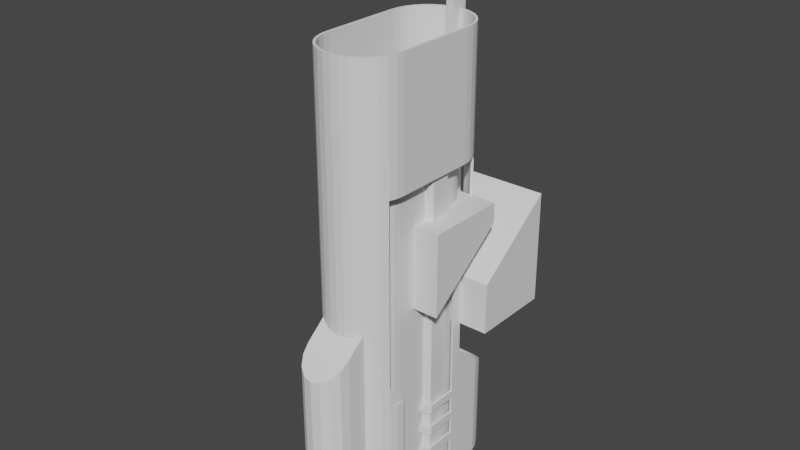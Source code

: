 # Source: Sci-fi.blend  (saved by Blender 2.91.10; exported with 4.5.12 LTS)
import bpy
from mathutils import Matrix  # noqa: F401  (used for matrix-valued properties, if any)

bpy.ops.wm.read_factory_settings(use_empty=True)
scene = bpy.context.scene
scene.name = 'Scene'

# ---- collections
col_collection = bpy.data.collections.new('Collection'); scene.collection.children.link(col_collection)

# ---- world
world_world = bpy.data.worlds.new('World'); scene.world = world_world
world_world.use_nodes = True; world_world.node_tree.nodes.clear()
_N = world_world.node_tree.nodes; _L = world_world.node_tree.links
n0 = _N.new('ShaderNodeOutputWorld'); n0.name = 'World Output'; n0.location = (300, 300)
n1 = _N.new('ShaderNodeBackground'); n1.name = 'Background'; n1.location = (10, 300)
n1.inputs[0].default_value = (0.05088, 0.05088, 0.05088, 1.0)
_L.new(n1.outputs[0], n0.inputs[0])
n0.is_active_output = True
world_world.color = (0.05088, 0.05088, 0.05088)
world_world.use_sun_shadow = False
world_world.sun_shadow_jitter_overblur = 0.0

# ---- meshes
me_circle_001 = bpy.data.meshes.new('Circle.001')
me_circle_001.from_pydata([(-0.8, 0.1478, -1.831), (-0.7391, -0.1583, -1.831), (-0.5657, -0.4178, -1.831), (-0.3061, -0.5913, -1.831), (-8.641e-08, -0.6522, -1.831), (0.3061, -0.5913, -1.831), (0.5657, -0.4178, -1.831), (0.7391, -0.1583, -1.831), (0.8, 0.1478, -1.831), (0.8, 0.875, -1.831), (-0.8, 0.875, -1.831), (0.8, 0.5, -1.831), (-0.8, 0.5, -1.831), (-0.8, 0.1478, 2.708), (-0.8, 0.5, 2.919), (-0.7391, -0.1583, 2.524), (-0.8, 0.875, 3.144), (-0.5657, -0.4178, 2.369), (0.3061, -0.5913, 2.265), (-8.641e-08, -0.6522, 2.228), (-0.3061, -0.5913, 2.265), (0.7391, -0.1583, 2.524), (0.8, 0.5, 2.919), (0.8, 0.875, 3.144), (0.5657, -0.4178, 2.369), (0.8, 0.1478, 2.708)], [], [(19, 18, 24, 21, 25, 22, 23, 16, 14, 13, 15, 17, 20), (24, 6, 7, 21), (20, 3, 4, 19), (10, 12, 14, 16), (0, 1, 15, 13), (21, 7, 8, 25), (19, 4, 5, 18), (1, 2, 17, 15), (18, 5, 6, 24), (17, 2, 3, 20), (25, 8, 11, 22), (22, 11, 9, 23), (12, 0, 13, 14), (9, 10, 16, 23)])
_uv = me_circle_001.uv_layers.new(name='UVMap')
_uv.uv.foreach_set('vector', [0.25, 0.7402, 0.2806, 0.7341, 0.3066, 0.7168, 0.3239, 0.6908, 0.33, 0.6602, 0.33, 0.625, 0.33, 0.5875, 0.17, 0.5875, 0.17, 0.625, 0.17, 0.6602, 0.1761, 0.6908, 0.1934, 0.7168, 0.2194, 0.7341, 0.0, 0.0, 0.0, 0.0, 0.0, 0.0, 0.0, 0.0, 0.0, 0.0, 0.0, 0.0, 0.0, 0.0, 0.0, 0.0, 0.0, 0.0, 0.0, 0.0, 0.0, 0.0, 0.0, 0.0, 0.0, 0.0, 0.0, 0.0, 0.0, 0.0, 0.0, 0.0, 0.0, 0.0, 0.0, 0.0, 0.0, 0.0, 0.0, 0.0, 0.0, 0.0, 0.0, 0.0, 0.0, 0.0, 0.0, 0.0, 0.0, 0.0, 0.0, 0.0, 0.0, 0.0, 0.0, 0.0, 0.0, 0.0, 0.0, 0.0, 0.0, 0.0, 0.0, 0.0, 0.0, 0.0, 0.0, 0.0, 0.0, 0.0, 0.0, 0.0, 0.0, 0.0, 0.0, 0.0, 0.0, 0.0, 0.0, 0.0, 0.0, 0.0, 0.0, 0.0, 0.0, 0.0, 0.0, 0.0, 0.0, 0.0, 0.0, 0.0, 0.0, 0.0, 0.0, 0.0, 0.0, 0.0, 0.0, 0.0, 0.0, 0.0, 0.0, 0.0])
me_circle_001.use_remesh_fix_poles = True
me_circle_001.use_remesh_preserve_attributes = False
me_circle_001.use_mirror_vertex_groups = False
me_circle_001.update()
me_cube_001 = bpy.data.meshes.new('Cube.001')
me_cube_001.from_pydata([(-1.0, -1.0, -0.25), (-1.0, -1.0, 2.5), (-1.0, 1.0, -0.25), (-1.0, 1.0, 1.0), (1.0, -1.0, -0.25), (1.0, -1.0, 2.5), (1.0, 1.0, -0.25), (1.0, 1.0, 1.0)], [], [(0, 1, 3, 2), (2, 3, 7, 6), (6, 7, 5, 4), (4, 5, 1, 0), (2, 6, 4, 0), (7, 3, 1, 5)])
_uv = me_cube_001.uv_layers.new(name='UVMap')
_uv.uv.foreach_set('vector', [0.375, 0.0, 0.625, 0.0, 0.625, 0.25, 0.375, 0.25, 0.375, 0.25, 0.625, 0.25, 0.625, 0.5, 0.375, 0.5, 0.375, 0.5, 0.625, 0.5, 0.625, 0.75, 0.375, 0.75, 0.375, 0.75, 0.625, 0.75, 0.625, 1.0, 0.375, 1.0, 0.125, 0.5, 0.375, 0.5, 0.375, 0.75, 0.125, 0.75, 0.625, 0.5, 0.875, 0.5, 0.875, 0.75, 0.625, 0.75])
me_cube_001.use_remesh_fix_poles = True
me_cube_001.use_remesh_preserve_attributes = False
me_cube_001.use_mirror_vertex_groups = False
me_cube_001.update()
me_circle_002 = bpy.data.meshes.new('Circle.002')
me_circle_002.from_pydata([(0.0, 1.5, 0.0), (3.258e-07, -3.0, 0.0), (0.1951, -2.981, 0.0), (0.3827, -2.924, 0.0), (0.5556, -2.831, 0.0), (0.7071, -2.707, 0.0), (0.8315, -2.556, 0.0), (0.9239, -2.383, 0.0), (0.9808, -2.195, 0.0), (1.0, 9.656e-07, 0.0), (0.9808, 0.6951, 0.0), (0.9239, 0.8827, 0.0), (0.8315, 1.056, 0.0), (0.7071, 1.207, 0.0), (0.5556, 1.331, 0.0), (0.3827, 1.424, 0.0), (0.1951, 1.481, 0.0), (1.0, -2.0, 0.0), (0.0, 1.0, 11.0), (3.258e-07, -3.0, 11.0), (0.1951, -2.981, 11.0), (0.3827, -2.924, 11.0), (0.5556, -2.831, 11.0), (0.7071, -2.707, 11.0), (0.8315, -2.556, 11.0), (0.9239, -2.383, 11.0), (0.9808, -2.195, 11.0), (1.0, 9.656e-07, 11.0), (0.9808, 0.1951, 11.0), (0.9239, 0.3827, 11.0), (0.8315, 0.5556, 11.0), (0.7071, 0.7071, 11.0), (0.5556, 0.8315, 11.0), (0.3827, 0.9239, 11.0), (0.1951, 0.9808, 11.0), (1.0, -2.0, 11.0), (1.0, -0.25, 0.0), (1.0, -0.5, 0.0), (1.0, -0.75, 0.0), (1.0, -1.0, 0.0), (1.0, -1.25, 0.0), (1.0, -1.5, 0.0), (1.0, -1.75, 0.0), (1.0, -0.25, 11.0), (1.0, -0.5, 11.0), (1.0, -0.75, 11.0), (1.0, -1.0, 11.0), (1.0, -1.25, 11.0), (1.0, -1.5, 11.0), (1.0, -1.75, 11.0), (0.9239, -2.383, 0.5), (0.9239, -2.383, 1.0), (0.9239, -2.383, 1.5), (0.9239, -2.383, 2.0), (0.9239, -2.383, 2.5), (0.9239, -2.383, 3.0), (0.9239, -2.383, 3.5), (0.9239, -2.383, 4.0), (0.9239, -2.383, 4.5), (0.9239, -2.383, 5.0), (0.9239, -2.383, 5.5), (0.9239, -2.383, 6.0), (0.9239, -2.383, 6.5), (0.9239, -2.383, 7.0), (0.9239, -2.383, 7.5), (0.9239, -2.383, 8.0), (0.9239, -2.383, 8.5), (0.9239, -2.383, 9.0), (0.9239, -2.383, 9.5), (0.9239, -2.383, 10.0), (0.9239, -2.383, 10.5), (0.9808, -2.195, 10.5), (0.9808, -2.195, 10.0), (0.9808, -2.195, 9.5), (0.9808, -2.195, 9.0), (0.9808, -2.195, 8.5), (0.9808, -2.195, 8.0), (0.3827, -2.924, 9.25), (0.1951, 0.9808, 9.25), (0.1951, -2.981, 9.25), (0.3827, 0.9239, 9.25), (3.258e-07, -3.0, 9.25), (0.5556, 0.8315, 9.25), (0.7071, 0.7071, 9.25), (0.0, 1.0, 9.25), (0.9808, -2.195, 3.0), (0.9808, -2.195, 2.5), (0.9808, -2.195, 2.0), (0.9808, -2.195, 1.5), (0.9808, -2.195, 1.0), (0.9808, -2.195, 0.5), (1.0, 9.656e-07, 0.5), (1.0, 9.656e-07, 0.9), (1.0, 9.656e-07, 1.1), (1.0, 9.656e-07, 1.5), (1.0, 9.656e-07, 1.7), (1.0, 9.656e-07, 2.1), (1.0, 9.656e-07, 2.3), (1.0, 9.656e-07, 8.0), (1.0, 9.656e-07, 8.5), (1.0, 9.656e-07, 9.0), (1.0, 9.656e-07, 9.5), (1.0, 9.656e-07, 10.0), (1.0, 9.656e-07, 10.5), (0.9808, 0.1951, 10.5), (0.9808, 0.1951, 10.0), (0.9808, 0.1951, 9.5), (0.9808, 0.1951, 9.0), (0.9808, 0.1951, 8.5), (0.9808, 0.1951, 8.0), (0.9808, 0.6951, 1.9), (0.9808, 0.6951, 1.7), (0.9808, 0.6951, 1.3), (0.9808, 0.6951, 1.1), (0.9808, 0.6951, 0.7), (0.9808, 0.6951, 0.5), (0.9808, 0.6951, 0.1), (0.9239, 0.3827, 10.5), (0.9239, 0.3827, 10.0), (0.9239, 0.3827, 9.5), (0.9239, 0.3827, 9.0), (0.9239, 0.3827, 8.5), (0.9239, 0.3827, 8.0), (0.9239, 0.8827, 1.9), (0.9239, 0.8827, 1.7), (0.9239, 0.8827, 1.3), (0.9239, 0.8827, 1.1), (0.9239, 0.8827, 0.7), (0.9239, 0.8827, 0.5), (0.9239, 0.8827, 0.1), (0.8315, 0.5556, 10.5), (0.8315, 0.5556, 10.0), (0.8315, 0.5556, 9.5), (0.8315, 0.5556, 9.0), (0.8315, 0.5556, 8.5), (0.8315, 0.5556, 8.0), (0.8315, 0.5556, 7.9), (0.8315, 1.056, 1.9), (0.8315, 1.056, 1.7), (0.8315, 1.056, 1.3), (0.8315, 1.056, 1.1), (0.8315, 1.056, 0.7), (0.8315, 1.056, 0.5), (0.8315, 1.056, 0.1), (0.0, 1.5, 0.1), (0.0, 1.5, 0.5), (0.0, 1.5, 0.7), (0.0, 1.5, 1.1), (0.0, 1.5, 1.3), (0.0, 1.5, 1.7), (0.0, 1.5, 1.9), (0.0, 1.0, 8.0), (0.0, 1.0, 8.5), (0.0, 1.0, 9.0), (0.0, 1.0, 9.5), (0.0, 1.0, 10.0), (0.0, 1.0, 10.5), (0.7071, 0.7071, 10.5), (0.7071, 0.7071, 10.0), (0.7071, 0.7071, 9.5), (0.7071, 0.7071, 9.0), (0.7071, 0.7071, 8.5), (0.7071, 0.7071, 8.0), (0.7071, 0.7071, 7.9), (0.7071, 1.207, 1.9), (0.7071, 1.207, 1.7), (0.7071, 1.207, 1.3), (0.7071, 1.207, 1.1), (0.7071, 1.207, 0.7), (0.7071, 1.207, 0.5), (0.7071, 1.207, 0.1), (0.5556, 0.8315, 10.5), (0.5556, 0.8315, 10.0), (0.5556, 0.8315, 9.5), (0.5556, 0.8315, 9.0), (0.5556, 0.8315, 8.5), (0.5556, 0.8315, 8.0), (0.5556, 0.8315, 7.9), (0.5556, 1.331, 1.9), (0.5556, 1.331, 1.7), (0.5556, 1.331, 1.3), (0.5556, 1.331, 1.1), (0.5556, 1.331, 0.7), (0.5556, 1.331, 0.5), (0.5556, 1.331, 0.1), (3.258e-07, -3.0, 10.5), (3.258e-07, -3.0, 10.0), (3.258e-07, -3.0, 9.5), (3.258e-07, -3.0, 9.0), (3.258e-07, -3.0, 8.5), (3.258e-07, -3.0, 8.0), (3.258e-07, -3.0, 7.5), (3.258e-07, -3.0, 7.0), (3.258e-07, -3.0, 6.5), (3.258e-07, -3.0, 6.0), (3.258e-07, -3.0, 5.5), (3.258e-07, -3.0, 5.0), (3.258e-07, -3.0, 4.5), (3.258e-07, -3.0, 4.0), (3.258e-07, -3.0, 3.5), (3.258e-07, -3.0, 3.0), (3.258e-07, -3.0, 2.5), (3.258e-07, -3.0, 2.0), (3.258e-07, -3.0, 1.5), (3.258e-07, -3.0, 1.0), (3.258e-07, -3.0, 0.5), (0.3827, 0.9239, 10.5), (0.3827, 0.9239, 10.0), (0.3827, 0.9239, 9.5), (0.3827, 0.9239, 9.0), (0.3827, 0.9239, 8.5), (0.3827, 0.9239, 8.0), (0.3827, 0.9239, 7.9), (0.3827, 1.424, 1.9), (0.3827, 1.424, 1.7), (0.3827, 1.424, 1.3), (0.3827, 1.424, 1.1), (0.3827, 1.424, 0.7), (0.3827, 1.424, 0.5), (0.3827, 1.424, 0.1), (0.1951, -2.981, 10.5), (0.1951, -2.981, 10.0), (0.1951, -2.981, 9.5), (0.1951, -2.981, 9.0), (0.1951, -2.981, 8.5), (0.1951, -2.981, 8.0), (0.1951, -2.981, 7.5), (0.1951, -2.981, 7.0), (0.1951, -2.981, 6.5), (0.1951, -2.981, 6.0), (0.1951, -2.981, 5.5), (0.1951, -2.981, 5.0), (0.1951, -2.981, 4.5), (0.1951, -2.981, 4.0), (0.1951, -2.981, 3.5), (0.1951, -2.981, 3.0), (0.1951, -2.981, 2.5), (0.1951, -2.981, 2.0), (0.1951, -2.981, 1.5), (0.1951, -2.981, 1.0), (0.1951, -2.981, 0.5), (0.1951, 0.9808, 10.5), (0.1951, 0.9808, 10.0), (0.1951, 0.9808, 9.5), (0.1951, 0.9808, 9.0), (0.1951, 0.9808, 8.5), (0.1951, 0.9808, 8.0), (0.1951, 1.481, 1.9), (0.1951, 1.481, 1.7), (0.1951, 1.481, 1.3), (0.1951, 1.481, 1.1), (0.1951, 1.481, 0.7), (0.1951, 1.481, 0.5), (0.1951, 1.481, 0.1), (0.3827, -2.924, 10.5), (0.3827, -2.924, 10.0), (0.3827, -2.924, 9.5), (0.3827, -2.924, 9.0), (0.3827, -2.924, 8.5), (0.3827, -2.924, 8.0), (0.3827, -2.924, 7.5), (0.3827, -2.924, 7.0), (0.3827, -2.924, 6.5), (0.3827, -2.924, 6.0), (0.3827, -2.924, 5.5), (0.3827, -2.924, 5.0), (0.3827, -2.924, 4.5), (0.3827, -2.924, 4.0), (0.3827, -2.924, 3.5), (0.3827, -2.924, 3.0), (0.3827, -2.924, 2.5), (0.3827, -2.924, 2.0), (0.3827, -2.924, 1.5), (0.3827, -2.924, 1.0), (0.3827, -2.924, 0.5), (0.5556, -2.831, 10.5), (0.5556, -2.831, 10.0), (0.5556, -2.831, 9.5), (0.5556, -2.831, 9.0), (0.5556, -2.831, 8.5), (0.5556, -2.831, 8.0), (0.5556, -2.831, 7.5), (0.5556, -2.831, 7.0), (0.5556, -2.831, 6.5), (0.5556, -2.831, 6.0), (0.5556, -2.831, 5.5), (0.5556, -2.831, 5.0), (0.5556, -2.831, 4.5), (0.5556, -2.831, 4.0), (0.5556, -2.831, 3.5), (0.5556, -2.831, 3.0), (0.5556, -2.831, 2.5), (0.5556, -2.831, 2.0), (0.5556, -2.831, 1.5), (0.5556, -2.831, 1.0), (0.5556, -2.831, 0.5), (0.7071, -2.707, 10.5), (0.7071, -2.707, 10.0), (0.7071, -2.707, 9.5), (0.7071, -2.707, 9.0), (0.7071, -2.707, 8.5), (0.7071, -2.707, 8.0), (0.7071, -2.707, 7.5), (0.7071, -2.707, 7.0), (0.7071, -2.707, 6.5), (0.7071, -2.707, 6.0), (0.7071, -2.707, 5.5), (0.7071, -2.707, 5.0), (0.7071, -2.707, 4.5), (0.7071, -2.707, 4.0), (0.7071, -2.707, 3.5), (0.7071, -2.707, 3.0), (0.7071, -2.707, 2.5), (0.7071, -2.707, 2.0), (0.7071, -2.707, 1.5), (0.7071, -2.707, 1.0), (0.7071, -2.707, 0.5), (1.0, -2.0, 0.5), (1.0, -2.0, 1.0), (1.0, -2.0, 1.5), (1.0, -2.0, 2.0), (1.0, -2.0, 2.5), (1.0, -2.0, 3.0), (0.8315, 0.5556, 9.25), (0.9239, 0.3827, 9.25), (0.9808, 0.1951, 9.25), (1.0, 9.656e-07, 9.25), (0.9808, -2.195, 9.25), (0.9239, -2.383, 9.25), (1.0, -1.75, 8.75), (1.0, -1.5, 8.75), (1.0, -2.0, 8.0), (1.0, -2.0, 8.5), (1.0, -2.0, 9.0), (1.0, -2.0, 9.5), (1.0, -2.0, 10.0), (1.0, -2.0, 10.5), (0.8315, -2.556, 10.5), (0.8315, -2.556, 10.0), (0.8315, -2.556, 9.5), (0.8315, -2.556, 9.0), (0.8315, -2.556, 8.5), (0.8315, -2.556, 8.0), (0.8315, -2.556, 7.5), (0.8315, -2.556, 7.0), (0.8315, -2.556, 6.5), (0.8315, -2.556, 6.0), (0.8315, -2.556, 5.5), (0.8315, -2.556, 5.0), (0.8315, -2.556, 4.5), (0.8315, -2.556, 4.0), (0.8315, -2.556, 3.5), (0.8315, -2.556, 3.0), (0.8315, -2.556, 2.5), (0.8315, -2.556, 2.0), (0.8315, -2.556, 1.5), (0.8315, -2.556, 1.0), (0.8315, -2.556, 0.5), (1.0, -0.25, 0.5), (1.0, -0.25, 0.9), (1.0, -0.25, 1.1), (1.0, -0.25, 1.5), (1.0, -0.25, 1.7), (1.0, -0.25, 2.1), (1.0, -0.25, 2.3), (1.0, -0.25, 4.0), (1.0, -0.25, 4.5), (1.0, -0.25, 5.0), (1.0, -0.25, 8.0), (1.0, -0.25, 8.5), (1.0, -0.25, 9.0), (1.0, -0.25, 9.5), (1.0, -0.25, 10.0), (1.0, -0.25, 10.5), (1.0, -0.5, 0.5), (1.0, -1.25, 8.75), (1.0, -1.0, 8.75), (1.0, -0.75, 8.75), (1.0, -0.5, 8.75), (1.0, -0.25, 8.75), (0.8315, -2.556, 8.75), (1.0, -2.0, 8.75), (0.7071, -2.707, 8.75), (1.0, -0.5, 8.0), (1.0, -0.5, 8.5), (1.0, -0.5, 9.0), (1.0, -0.5, 9.5), (1.0, -0.5, 10.0), (1.0, -0.5, 10.5), (1.0, -0.75, 0.5), (0.5556, -2.831, 8.75), (0.3827, -2.924, 8.75), (0.1951, 0.9808, 8.75), (0.1951, -2.981, 8.75), (0.3827, 0.9239, 8.75), (3.258e-07, -3.0, 8.75), (0.5556, 0.8315, 8.75), (0.7071, 0.7071, 8.75), (1.0, -0.75, 8.0), (1.0, -0.75, 8.5), (1.0, -0.75, 9.0), (1.0, -0.75, 9.5), (1.0, -0.75, 10.0), (1.0, -0.75, 10.5), (1.0, -1.0, 0.5), (1.0, -1.0, 2.3), (1.0, -1.0, 2.1), (1.0, -1.0, 1.7), (1.0, -1.0, 1.5), (1.0, -1.0, 1.1), (1.0, -1.0, 0.9), (0.0, 1.0, 8.75), (0.8315, 0.5556, 8.75), (0.9239, 0.3827, 8.75), (0.9808, 0.1951, 8.75), (1.0, 9.656e-07, 8.75), (0.9808, -2.195, 8.75), (0.9239, -2.383, 8.75), (1.0, -1.75, 8.25), (1.0, -1.0, 8.0), (1.0, -1.0, 8.5), (1.0, -1.0, 9.0), (1.0, -1.0, 9.5), (1.0, -1.0, 10.0), (1.0, -1.0, 10.5), (1.0, -1.25, 0.5), (1.0, -1.5, 8.25), (1.0, -1.25, 8.25), (1.0, -1.0, 8.25), (1.0, -0.75, 8.25), (1.0, -0.5, 8.25), (1.0, -0.25, 8.25), (0.8315, -2.556, 8.25), (1.0, -2.0, 8.25), (1.0, -1.25, 8.0), (1.0, -1.25, 8.5), (1.0, -1.25, 9.0), (1.0, -1.25, 9.5), (1.0, -1.25, 10.0), (1.0, -1.25, 10.5), (1.0, -1.5, 0.5), (0.7071, -2.707, 8.25), (0.5556, -2.831, 8.25), (0.3827, -2.924, 8.25), (0.1951, 0.9808, 8.25), (0.1951, -2.981, 8.25), (0.3827, 0.9239, 8.25), (3.258e-07, -3.0, 8.25), (0.5556, 0.8315, 8.25), (1.0, -1.5, 8.0), (1.0, -1.5, 8.5), (1.0, -1.5, 9.0), (1.0, -1.5, 9.5), (1.0, -1.5, 10.0), (1.0, -1.5, 10.5), (1.0, -1.75, 0.5), (0.7071, 0.7071, 8.25), (0.0, 1.0, 8.25), (0.8315, 0.5556, 8.25), (0.9239, 0.3827, 8.25), (0.9808, 0.1951, 8.25), (1.0, 9.656e-07, 8.25), (0.9808, -2.195, 8.25), (0.9239, -2.383, 8.25), (1.0, -1.75, 8.0), (1.0, -1.75, 8.5), (1.0, -1.75, 9.0), (1.0, -1.75, 9.5), (1.0, -1.75, 10.0), (1.0, -1.75, 10.5), (0.5556, -2.831, 9.25), (0.7071, -2.707, 9.25), (1.0, -2.0, 9.25), (0.8315, -2.556, 9.25), (1.0, -0.25, 9.25), (1.0, -0.5, 9.25), (1.0, -0.75, 9.25), (1.0, -1.0, 9.25), (1.0, -1.25, 9.25), (1.0, -1.5, 9.25), (1.0, -1.75, 9.25), (0.9239, -2.383, 9.75), (0.9808, -2.195, 9.75), (1.0, 9.656e-07, 9.75), (0.9808, 0.1951, 9.75), (0.9239, 0.3827, 9.75), (0.8315, 0.5556, 9.75), (0.0, 1.0, 9.75), (0.7071, 0.7071, 9.75), (0.5556, 0.8315, 9.75), (3.258e-07, -3.0, 9.75), (0.3827, 0.9239, 9.75), (0.1951, -2.981, 9.75), (0.1951, 0.9808, 9.75), (0.3827, -2.924, 9.75), (0.5556, -2.831, 9.75), (0.7071, -2.707, 9.75), (1.0, -2.0, 9.75), (0.8315, -2.556, 9.75), (1.0, -0.25, 9.75), (1.0, -0.5, 9.75), (1.0, -0.75, 9.75), (1.0, -1.0, 9.75), (1.0, -1.25, 9.75), (1.0, -1.5, 9.75), (1.0, -1.75, 9.75), (0.9239, -2.383, 10.25), (0.9808, -2.195, 10.25), (1.0, 9.656e-07, 10.25), (0.9808, 0.1951, 10.25), (0.9239, 0.3827, 10.25), (0.8315, 0.5556, 10.25), (0.0, 1.0, 10.25), (0.7071, 0.7071, 10.25), (0.5556, 0.8315, 10.25), (3.258e-07, -3.0, 10.25), (0.3827, 0.9239, 10.25), (0.1951, -2.981, 10.25), (0.1951, 0.9808, 10.25), (0.3827, -2.924, 10.25), (0.5556, -2.831, 10.25), (0.7071, -2.707, 10.25), (1.0, -2.0, 10.25), (0.8315, -2.556, 10.25), (1.0, -0.25, 10.25), (1.0, -0.5, 10.25), (1.0, -0.75, 10.25), (1.0, -1.0, 10.25), (1.0, -1.25, 10.25), (1.0, -1.5, 10.25), (1.0, -1.75, 10.25), (0.9239, -2.383, 10.75), (1.0, 9.656e-07, 10.75), (0.0, 1.0, 10.75), (1.0, -2.0, 10.75), (1.0, -0.25, 10.75), (1.0, -0.5, 10.75), (1.0, -0.75, 10.75), (1.0, -1.0, 10.75), (1.0, -1.25, 10.75), (1.0, -1.5, 10.75), (1.0, -1.75, 10.75), (0.9808, -2.195, 10.75), (0.9808, 0.1951, 10.75), (0.9239, 0.3827, 10.75), (0.8315, 0.5556, 10.75), (0.7071, 0.7071, 10.75), (0.5556, 0.8315, 10.75), (3.258e-07, -3.0, 10.75), (0.3827, 0.9239, 10.75), (0.1951, -2.981, 10.75), (0.1951, 0.9808, 10.75), (0.3827, -2.924, 10.75), (0.5556, -2.831, 10.75), (0.7071, -2.707, 10.75), (0.8315, -2.556, 10.75), (1.0, 9.656e-07, 3.0), (0.9808, 0.6951, 2.6), (0.9239, 0.8827, 2.6), (1.0, -0.25, 3.0), (1.0, -0.25, 3.5), (0.9808, 0.6951, 2.1), (0.9239, 0.8827, 2.1), (0.8315, 1.056, 2.1), (0.7071, 1.207, 2.1), (0.5556, 1.331, 2.1), (0.3827, 1.424, 2.1), (0.1951, 1.481, 2.1), (1.0, 9.656e-07, 2.5), (0.0, 1.5, 2.1), (1.0, -0.25, 2.5), (0.9239, 0.8827, 2.613), (1.0, 0.0, 3.5), (0.9808, 0.6951, 2.754), (0.9146, 0.9, 2.6), (1.0, 0.0, 4.0), (1.0, 0.0, 4.5), (1.0, 0.0, 5.0), (0.8315, 1.056, 2.483), (0.7071, 1.207, 2.37), (1.0, 9.656e-07, 3.3), (0.5556, 1.331, 2.276), (0.3827, 1.424, 2.207), (0.1951, 1.481, 2.164), (0.0, 1.5, 2.15), (1.0, 9.656e-07, 5.3), (0.3827, 0.9239, 5.993), (0.5556, 0.8315, 5.924), (0.7071, 0.7071, 5.83), (0.9239, 0.3827, 5.587), (0.8315, 0.5556, 5.717), (0.9808, 0.1951, 5.446), (0.9239, 0.3827, 6.337), (0.8315, 0.5556, 6.467), (0.9808, 0.1951, 6.196), (1.0, -0.25, 5.863), (1.0, 9.656e-07, 6.05), (0.8315, 0.5556, 7.0), (1.0, -0.25, 3.3), (0.75, -1.1, 2.3), (0.75, -1.1, 2.1), (0.9, -1.1, 2.3), (0.9, -1.1, 2.1), (0.75, -1.1, 1.7), (0.75, -1.1, 1.5), (0.75, -1.1, 1.1), (0.75, -1.1, 0.9), (0.9, -1.1, 1.1), (0.9, -1.1, 0.9), (0.9, -1.1, 1.7), (0.9, -1.1, 1.5)], [], [(542, 531, 25, 26), (543, 532, 27, 28), (544, 543, 28, 29), (545, 544, 29, 30), (546, 545, 30, 31), (547, 546, 31, 32), (549, 547, 32, 33), (550, 548, 19, 20), (551, 549, 33, 34), (552, 550, 20, 21), (533, 551, 34, 18), (553, 552, 21, 22), (554, 553, 22, 23), (541, 534, 35, 49), (555, 554, 23, 24), (531, 555, 24, 25), (542, 26, 35, 534), (532, 535, 43, 27), (535, 536, 44, 43), (536, 537, 45, 44), (537, 538, 46, 45), (538, 539, 47, 46), (539, 540, 48, 47), (540, 541, 49, 48), (41, 42, 455, 440), (318, 440, 455, 317), (55, 56, 322, 85), (451, 466, 480, 479), (436, 451, 479, 478), (421, 436, 478, 477), (400, 421, 477, 476), (385, 400, 476, 475), (370, 385, 475, 474), (100, 370, 474, 326), (74, 327, 472, 333), (426, 418, 465, 450), (330, 329, 466, 451), (479, 480, 467, 452), (504, 505, 468, 453), (529, 530, 469, 454), (40, 41, 440, 425), (67, 340, 473, 328), (340, 299, 471, 473), (466, 333, 472, 480), (299, 278, 470, 471), (278, 257, 77, 470), (153, 244, 78, 84), (257, 223, 79, 77), (244, 209, 80, 78), (427, 426, 450, 435), (375, 330, 451, 436), (478, 479, 452, 437), (503, 504, 453, 438), (528, 529, 454, 439), (39, 40, 425, 404), (223, 188, 81, 79), (209, 174, 82, 80), (174, 160, 83, 82), (160, 133, 323, 83), (133, 120, 324, 323), (120, 107, 325, 324), (107, 100, 326, 325), (74, 67, 328, 327), (428, 427, 435, 420), (376, 375, 436, 421), (477, 478, 437, 422), (502, 503, 438, 423), (527, 528, 439, 424), (38, 39, 404, 389), (360, 359, 410, 409), (362, 361, 408, 407), (364, 363, 406, 405), (450, 465, 329, 330), (435, 450, 330, 375), (420, 435, 375, 376), (399, 420, 376, 377), (384, 399, 377, 378), (369, 384, 378, 379), (99, 369, 379, 415), (75, 416, 381, 332), (429, 428, 420, 399), (377, 376, 421, 400), (476, 477, 422, 401), (501, 502, 423, 402), (526, 527, 424, 403), (37, 38, 389, 374), (66, 341, 380, 417), (341, 300, 382, 380), (465, 332, 381, 329), (300, 279, 390, 382), (279, 258, 391, 390), (152, 245, 392, 411), (258, 224, 393, 391), (245, 210, 394, 392), (430, 429, 399, 384), (378, 377, 400, 385), (475, 476, 401, 386), (500, 501, 402, 387), (525, 526, 403, 388), (36, 37, 374, 358), (224, 189, 395, 393), (210, 175, 396, 394), (175, 161, 397, 396), (161, 134, 412, 397), (134, 121, 413, 412), (121, 108, 414, 413), (108, 99, 415, 414), (75, 66, 417, 416), (431, 430, 384, 369), (379, 378, 385, 370), (474, 475, 386, 371), (499, 500, 387, 372), (524, 525, 388, 373), (9, 36, 358, 91), (91, 358, 359, 92), (92, 359, 360, 93), (93, 360, 361, 94), (94, 361, 362, 95), (95, 362, 363, 96), (96, 363, 364, 97), (461, 431, 369, 99), (415, 379, 370, 100), (326, 474, 371, 101), (483, 499, 372, 102), (508, 524, 373, 103), (8, 90, 317, 17), (90, 89, 318, 317), (89, 88, 319, 318), (88, 87, 320, 319), (87, 86, 321, 320), (86, 85, 322, 321), (449, 464, 418, 426), (434, 449, 426, 427), (419, 434, 427, 428), (398, 419, 428, 429), (383, 398, 429, 430), (368, 383, 430, 431), (98, 368, 431, 461), (76, 462, 433, 331), (462, 75, 332, 433), (416, 74, 333, 381), (327, 73, 334, 472), (482, 72, 335, 497), (507, 71, 336, 522), (7, 6, 357, 50), (50, 357, 356, 51), (51, 356, 355, 52), (52, 355, 354, 53), (53, 354, 353, 54), (54, 353, 352, 55), (55, 352, 351, 56), (56, 351, 350, 57), (57, 350, 349, 58), (58, 349, 348, 59), (59, 348, 347, 60), (60, 347, 346, 61), (61, 346, 345, 62), (62, 345, 344, 63), (63, 344, 343, 64), (64, 343, 342, 65), (463, 432, 341, 66), (417, 380, 340, 67), (328, 473, 339, 68), (481, 498, 338, 69), (506, 523, 337, 70), (6, 5, 316, 357), (357, 316, 315, 356), (356, 315, 314, 355), (355, 314, 313, 354), (354, 313, 312, 353), (353, 312, 311, 352), (352, 311, 310, 351), (351, 310, 309, 350), (350, 309, 308, 349), (349, 308, 307, 348), (348, 307, 306, 347), (347, 306, 305, 346), (346, 305, 304, 345), (345, 304, 303, 344), (344, 303, 302, 343), (343, 302, 301, 342), (432, 441, 300, 341), (380, 382, 299, 340), (473, 471, 298, 339), (498, 496, 297, 338), (523, 521, 296, 337), (42, 17, 317, 455), (65, 342, 432, 463), (342, 301, 441, 432), (464, 331, 433, 418), (301, 280, 442, 441), (280, 259, 443, 442), (151, 246, 444, 457), (259, 225, 445, 443), (246, 211, 446, 444), (418, 433, 332, 465), (329, 381, 333, 466), (480, 472, 334, 467), (505, 497, 335, 468), (530, 522, 336, 469), (5, 4, 295, 316), (316, 295, 294, 315), (315, 294, 293, 314), (314, 293, 292, 313), (313, 292, 291, 312), (312, 291, 290, 311), (311, 290, 289, 310), (310, 289, 288, 309), (309, 288, 287, 308), (308, 287, 286, 307), (307, 286, 285, 306), (306, 285, 284, 305), (305, 284, 283, 304), (304, 283, 282, 303), (303, 282, 281, 302), (302, 281, 280, 301), (441, 442, 279, 300), (382, 390, 278, 299), (471, 470, 277, 298), (496, 495, 276, 297), (521, 520, 275, 296), (4, 3, 274, 295), (295, 274, 273, 294), (294, 273, 272, 293), (293, 272, 271, 292), (292, 271, 270, 291), (291, 270, 269, 290), (290, 269, 268, 289), (289, 268, 267, 288), (288, 267, 266, 287), (287, 266, 265, 286), (286, 265, 264, 285), (285, 264, 263, 284), (284, 263, 262, 283), (283, 262, 261, 282), (282, 261, 260, 281), (281, 260, 259, 280), (442, 443, 258, 279), (390, 391, 257, 278), (470, 77, 256, 277), (495, 494, 255, 276), (520, 519, 254, 275), (0, 16, 253, 144), (144, 253, 252, 145), (145, 252, 251, 146), (146, 251, 250, 147), (147, 250, 249, 148), (148, 249, 248, 149), (149, 248, 247, 150), (457, 444, 245, 152), (411, 392, 244, 153), (84, 78, 243, 154), (487, 493, 242, 155), (512, 518, 241, 156), (3, 2, 240, 274), (274, 240, 239, 273), (273, 239, 238, 272), (272, 238, 237, 271), (271, 237, 236, 270), (270, 236, 235, 269), (269, 235, 234, 268), (268, 234, 233, 267), (267, 233, 232, 266), (266, 232, 231, 265), (265, 231, 230, 264), (264, 230, 229, 263), (263, 229, 228, 262), (262, 228, 227, 261), (261, 227, 226, 260), (260, 226, 225, 259), (443, 445, 224, 258), (391, 393, 223, 257), (77, 79, 222, 256), (494, 492, 221, 255), (519, 517, 220, 254), (16, 15, 219, 253), (253, 219, 218, 252), (252, 218, 217, 251), (251, 217, 216, 250), (250, 216, 215, 249), (249, 215, 214, 248), (248, 214, 213, 247), (444, 446, 210, 245), (392, 394, 209, 244), (78, 80, 208, 243), (493, 491, 207, 242), (518, 516, 206, 241), (2, 1, 205, 240), (240, 205, 204, 239), (239, 204, 203, 238), (238, 203, 202, 237), (237, 202, 201, 236), (236, 201, 200, 235), (235, 200, 199, 234), (234, 199, 198, 233), (233, 198, 197, 232), (232, 197, 196, 231), (231, 196, 195, 230), (230, 195, 194, 229), (229, 194, 193, 228), (228, 193, 192, 227), (227, 192, 191, 226), (226, 191, 190, 225), (445, 447, 189, 224), (393, 395, 188, 223), (79, 81, 187, 222), (492, 490, 186, 221), (517, 515, 185, 220), (15, 14, 184, 219), (219, 184, 183, 218), (218, 183, 182, 217), (217, 182, 181, 216), (216, 181, 180, 215), (215, 180, 179, 214), (214, 179, 178, 213), (446, 448, 175, 210), (394, 396, 174, 209), (80, 82, 173, 208), (491, 489, 172, 207), (516, 514, 171, 206), (14, 13, 170, 184), (184, 170, 169, 183), (183, 169, 168, 182), (182, 168, 167, 181), (181, 167, 166, 180), (180, 166, 165, 179), (179, 165, 164, 178), (448, 456, 161, 175), (396, 397, 160, 174), (82, 83, 159, 173), (489, 488, 158, 172), (514, 513, 157, 171), (13, 12, 143, 170), (170, 143, 142, 169), (169, 142, 141, 168), (168, 141, 140, 167), (167, 140, 139, 166), (166, 139, 138, 165), (165, 138, 137, 164), (456, 458, 134, 161), (397, 412, 133, 160), (83, 323, 132, 159), (488, 486, 131, 158), (513, 511, 130, 157), (12, 11, 129, 143), (143, 129, 128, 142), (142, 128, 127, 141), (141, 127, 126, 140), (140, 126, 125, 139), (139, 125, 124, 138), (138, 124, 123, 137), (458, 459, 121, 134), (412, 413, 120, 133), (323, 324, 119, 132), (486, 485, 118, 131), (511, 510, 117, 130), (11, 10, 116, 129), (129, 116, 115, 128), (128, 115, 114, 127), (127, 114, 113, 126), (126, 113, 112, 125), (125, 112, 111, 124), (124, 111, 110, 123), (459, 460, 108, 121), (413, 414, 107, 120), (324, 325, 106, 119), (485, 484, 105, 118), (510, 509, 104, 117), (10, 9, 91, 116), (116, 91, 92, 115), (115, 92, 93, 114), (114, 93, 94, 113), (113, 94, 95, 112), (112, 95, 96, 111), (111, 96, 97, 110), (460, 461, 99, 108), (414, 415, 100, 107), (325, 326, 101, 106), (484, 483, 102, 105), (509, 508, 103, 104), (8, 7, 50, 90), (90, 50, 51, 89), (89, 51, 52, 88), (88, 52, 53, 87), (87, 53, 54, 86), (86, 54, 55, 85), (225, 190, 447, 445), (211, 176, 448, 446), (176, 162, 456, 448), (162, 135, 458, 456), (135, 122, 459, 458), (122, 109, 460, 459), (109, 98, 461, 460), (76, 65, 463, 462), (462, 463, 66, 75), (416, 417, 67, 74), (327, 328, 68, 73), (482, 481, 69, 72), (507, 506, 70, 71), (73, 68, 481, 482), (106, 101, 483, 484), (119, 106, 484, 485), (132, 119, 485, 486), (159, 132, 486, 488), (173, 159, 488, 489), (208, 173, 489, 491), (222, 187, 490, 492), (243, 208, 491, 493), (256, 222, 492, 494), (154, 243, 493, 487), (277, 256, 494, 495), (298, 277, 495, 496), (467, 334, 497, 505), (339, 298, 496, 498), (68, 339, 498, 481), (73, 482, 497, 334), (101, 371, 499, 483), (371, 386, 500, 499), (386, 401, 501, 500), (401, 422, 502, 501), (422, 437, 503, 502), (437, 452, 504, 503), (452, 467, 505, 504), (72, 69, 506, 507), (105, 102, 508, 509), (118, 105, 509, 510), (131, 118, 510, 511), (158, 131, 511, 513), (172, 158, 513, 514), (207, 172, 514, 516), (221, 186, 515, 517), (242, 207, 516, 518), (255, 221, 517, 519), (155, 242, 518, 512), (276, 255, 519, 520), (297, 276, 520, 521), (468, 335, 522, 530), (338, 297, 521, 523), (69, 338, 523, 506), (72, 507, 522, 335), (102, 372, 524, 508), (372, 387, 525, 524), (387, 402, 526, 525), (402, 423, 527, 526), (423, 438, 528, 527), (438, 453, 529, 528), (453, 468, 530, 529), (454, 469, 541, 540), (439, 454, 540, 539), (424, 439, 539, 538), (403, 424, 538, 537), (388, 403, 537, 536), (373, 388, 536, 535), (103, 373, 535, 532), (71, 542, 534, 336), (70, 337, 555, 531), (337, 296, 554, 555), (469, 336, 534, 541), (296, 275, 553, 554), (275, 254, 552, 553), (156, 241, 551, 533), (254, 220, 550, 552), (241, 206, 549, 551), (220, 185, 548, 550), (206, 171, 547, 549), (171, 157, 546, 547), (157, 130, 545, 546), (130, 117, 544, 545), (117, 104, 543, 544), (104, 103, 532, 543), (71, 70, 531, 542), (561, 568, 556, 557), (562, 561, 557, 558), (568, 570, 559, 556), (97, 364, 570, 568), (150, 247, 567, 569), (247, 213, 566, 567), (213, 178, 565, 566), (178, 164, 564, 565), (164, 137, 563, 564), (137, 123, 562, 563), (123, 110, 561, 562), (110, 97, 568, 561), (560, 365, 575, 572), (365, 366, 576, 575), (366, 367, 577, 576), (563, 562, 558, 574, 578), (564, 563, 578, 579), (581, 565, 564, 579), (582, 566, 565, 581), (583, 567, 566, 582), (598, 580, 556, 559), (569, 567, 583, 584), (557, 556, 580, 573), (558, 557, 573, 571), (574, 558, 571), (587, 177, 212, 586), (588, 163, 177, 587), (367, 595, 596, 585, 577), (136, 163, 588, 590, 593, 597), (590, 589, 592, 593), (589, 591, 594, 592), (591, 585, 596, 594), (598, 560, 572, 580), (601, 602, 600, 599), (405, 406, 602, 601), (607, 608, 606, 605), (609, 610, 604, 603), (409, 410, 608, 607), (407, 408, 610, 609)])
_uv = me_circle_002.uv_layers.new(name='UVMap')
_uv.uv.foreach_set('vector', [0.0, 0.0, 0.0, 0.0, 0.0, 0.0, 0.0, 0.0, 0.0, 0.0, 0.0, 0.0, 0.0, 0.0, 0.0, 0.0, 0.0, 0.0, 0.0, 0.0, 0.0, 0.0, 0.0, 0.0, 0.0, 0.0, 0.0, 0.0, 0.0, 0.0, 0.0, 0.0, 0.0, 0.0, 0.0, 0.0, 0.0, 0.0, 0.0, 0.0, 0.0, 0.0, 0.0, 0.0, 0.0, 0.0, 0.0, 0.0, 0.0, 0.0, 0.0, 0.0, 0.0, 0.0, 0.0, 0.0, 0.0, 0.0, 0.0, 0.0, 0.0, 0.0, 0.0, 0.0, 0.0, 0.0, 0.0, 0.0, 0.0, 0.0, 0.0, 0.0, 0.0, 0.0, 0.0, 0.0, 0.0, 0.0, 0.0, 0.0, 0.0, 0.0, 0.0, 0.0, 0.0, 0.0, 0.0, 0.0, 0.0, 0.0, 0.0, 0.0, 0.0, 0.0, 0.0, 0.0, 0.0, 0.0, 0.0, 0.0, 0.0, 0.0, 0.0, 0.0, 0.0, 0.0, 0.0, 0.0, 0.0, 0.0, 0.0, 0.0, 0.0, 0.0, 0.0, 0.0, 0.0, 0.0, 0.0, 0.0, 0.0, 0.0, 0.0, 0.0, 0.0, 0.0, 0.0, 0.0, 0.0, 0.0, 0.0, 0.0, 0.0, 0.0, 0.0, 0.0, 0.0, 0.0, 0.0, 0.0, 0.0, 0.0, 0.0, 0.0, 0.0, 0.0, 0.0, 0.0, 0.0, 0.0, 0.0, 0.0, 0.0, 0.0, 0.0, 0.0, 0.0, 0.0, 0.0, 0.0, 0.0, 0.0, 0.0, 0.0, 0.0, 0.0, 0.0, 0.0, 0.0, 0.0, 0.0, 0.0, 0.0, 0.0, 0.0, 0.0, 0.0, 0.0, 0.0, 0.0, 0.0, 0.0, 0.0, 0.0, 0.0, 0.0, 0.0, 0.0, 0.0, 0.0, 0.0, 0.0, 0.0, 0.0, 0.0, 0.0, 0.0, 0.0, 0.0, 0.0, 0.0, 0.0, 0.0, 0.0, 0.0, 0.0, 0.0, 0.0, 0.0, 0.0, 0.0, 0.0, 0.0, 0.0, 0.0, 0.0, 0.0, 0.0, 0.0, 0.0, 0.0, 0.0, 0.0, 0.0, 0.0, 0.0, 0.0, 0.0, 0.0, 0.0, 0.0, 0.0, 0.0, 0.0, 0.0, 0.0, 0.0, 0.0, 0.0, 0.0, 0.0, 0.0, 0.0, 0.0, 0.0, 0.0, 0.0, 0.0, 0.0, 0.0, 0.0, 0.0, 0.0, 0.0, 0.0, 0.0, 0.0, 0.0, 0.0, 0.0, 0.0, 0.0, 0.0, 0.0, 0.0, 0.0, 0.0, 0.0, 0.0, 0.0, 0.0, 0.0, 0.0, 0.0, 0.0, 0.0, 0.0, 0.0, 0.0, 0.0, 0.0, 0.0, 0.0, 0.0, 0.0, 0.0, 0.0, 0.0, 0.0, 0.0, 0.0, 0.0, 0.0, 0.0, 0.0, 0.0, 0.0, 0.0, 0.0, 0.0, 0.0, 0.0, 0.0, 0.0, 0.0, 0.0, 0.0, 0.0, 0.0, 0.0, 0.0, 0.0, 0.0, 0.0, 0.0, 0.0, 0.0, 0.0, 0.0, 0.0, 0.0, 0.0, 0.0, 0.0, 0.0, 0.0, 0.0, 0.0, 0.0, 0.0, 0.0, 0.0, 0.0, 0.0, 0.0, 0.0, 0.0, 0.0, 0.0, 0.0, 0.0, 0.0, 0.0, 0.0, 0.0, 0.0, 0.0, 0.0, 0.0, 0.0, 0.0, 0.0, 0.0, 0.0, 0.0, 0.0, 0.0, 0.0, 0.0, 0.0, 0.0, 0.0, 0.0, 0.0, 0.0, 0.0, 0.0, 0.0, 0.0, 0.0, 0.0, 0.0, 0.0, 0.0, 0.0, 0.0, 0.0, 0.0, 0.0, 0.0, 0.0, 0.0, 0.0, 0.0, 0.0, 0.0, 0.0, 0.0, 0.0, 0.0, 0.0, 0.0, 0.0, 0.0, 0.0, 0.0, 0.0, 0.0, 0.0, 0.0, 0.0, 0.0, 0.0, 0.0, 0.0, 0.0, 0.0, 0.0, 0.0, 0.0, 0.0, 0.0, 0.0, 0.0, 0.0, 0.0, 0.0, 0.0, 0.0, 0.0, 0.0, 0.0, 0.0, 0.0, 0.0, 0.0, 0.0, 0.0, 0.0, 0.0, 0.0, 0.0, 0.0, 0.0, 0.0, 0.0, 0.0, 0.0, 0.0, 0.0, 0.0, 0.0, 0.0, 0.0, 0.0, 0.0, 0.0, 0.0, 0.0, 0.0, 0.0, 0.0, 0.0, 0.0, 0.0, 0.0, 0.0, 0.0, 0.0, 0.0, 0.0, 0.0, 0.0, 0.0, 0.0, 0.0, 0.0, 0.0, 0.0, 0.0, 0.0, 0.0, 0.0, 0.0, 0.0, 0.0, 0.0, 0.0, 0.0, 0.0, 0.0, 0.0, 0.0, 0.0, 0.0, 0.0, 0.0, 0.0, 0.0, 0.0, 0.0, 0.0, 0.0, 0.0, 0.0, 0.0, 0.0, 0.0, 0.0, 0.0, 0.0, 0.0, 0.0, 0.0, 0.0, 0.0, 0.0, 0.0, 0.0, 0.0, 0.0, 0.0, 0.0, 0.0, 0.0, 0.0, 0.0, 0.0, 0.0, 0.0, 0.0, 0.0, 0.0, 0.0, 0.0, 0.0, 0.0, 0.0, 0.0, 0.0, 0.0, 0.0, 0.0, 0.0, 0.0, 0.0, 0.0, 0.0, 0.0, 0.0, 0.0, 0.0, 0.0, 0.0, 0.0, 0.0, 0.0, 0.0, 0.0, 0.0, 0.0, 0.0, 0.0, 0.0, 0.0, 0.0, 0.0, 0.0, 0.0, 0.0, 0.0, 0.0, 0.0, 0.0, 0.0, 0.0, 0.0, 0.0, 0.0, 0.0, 0.0, 0.0, 0.0, 0.0, 0.0, 0.0, 0.0, 0.0, 0.0, 0.0, 0.0, 0.0, 0.0, 0.0, 0.0, 0.0, 0.0, 0.0, 0.0, 0.0, 0.0, 0.0, 0.0, 0.0, 0.0, 0.0, 0.0, 0.0, 0.0, 0.0, 0.0, 0.0, 0.0, 0.0, 0.0, 0.0, 0.0, 0.0, 0.0, 0.0, 0.0, 0.0, 0.0, 0.0, 0.0, 0.0, 0.0, 0.0, 0.0, 0.0, 0.0, 0.0, 0.0, 0.0, 0.0, 0.0, 0.0, 0.0, 0.0, 0.0, 0.0, 0.0, 0.0, 0.0, 0.0, 0.0, 0.0, 0.0, 0.0, 0.0, 0.0, 0.0, 0.0, 0.0, 0.0, 0.0, 0.0, 0.0, 0.0, 0.0, 0.0, 0.0, 0.0, 0.0, 0.0, 0.0, 0.0, 0.0, 0.0, 0.0, 0.0, 0.0, 0.0, 0.0, 0.0, 0.0, 0.0, 0.0, 0.0, 0.0, 0.0, 0.0, 0.0, 0.0, 0.0, 0.0, 0.0, 0.0, 0.0, 0.0, 0.0, 0.0, 0.0, 0.0, 0.0, 0.0, 0.0, 0.0, 0.0, 0.0, 0.0, 0.0, 0.0, 0.0, 0.0, 0.0, 0.0, 0.0, 0.0, 0.0, 0.0, 0.0, 0.0, 0.0, 0.0, 0.0, 0.0, 0.0, 0.0, 0.0, 0.0, 0.0, 0.0, 0.0, 0.0, 0.0, 0.0, 0.0, 0.0, 0.0, 0.0, 0.0, 0.0, 0.0, 0.0, 0.0, 0.0, 0.0, 0.0, 0.0, 0.0, 0.0, 0.0, 0.0, 0.0, 0.0, 0.0, 0.0, 0.0, 0.0, 0.0, 0.0, 0.0, 0.0, 0.0, 0.0, 0.0, 0.0, 0.0, 0.0, 0.0, 0.0, 0.0, 0.0, 0.0, 0.0, 0.0, 0.0, 0.0, 0.0, 0.0, 0.0, 0.0, 0.0, 0.0, 0.0, 0.0, 0.0, 0.0, 0.0, 0.0, 0.0, 0.0, 0.0, 0.0, 0.0, 0.0, 0.0, 0.0, 0.0, 0.0, 0.0, 0.0, 0.0, 0.0, 0.0, 0.0, 0.0, 0.0, 0.0, 0.0, 0.0, 0.0, 0.0, 0.0, 0.0, 0.0, 0.0, 0.0, 0.0, 0.0, 0.0, 0.0, 0.0, 0.0, 0.0, 0.0, 0.0, 0.0, 0.0, 0.0, 0.0, 0.0, 0.0, 0.0, 0.0, 0.0, 0.0, 0.0, 0.0, 0.0, 0.0, 0.0, 0.0, 0.0, 0.0, 0.0, 0.0, 0.0, 0.0, 0.0, 0.0, 0.0, 0.0, 0.0, 0.0, 0.0, 0.0, 0.0, 0.0, 0.0, 0.0, 0.0, 0.0, 0.0, 0.0, 0.0, 0.0, 0.0, 0.0, 0.0, 0.0, 0.0, 0.0, 0.0, 0.0, 0.0, 0.0, 0.0, 0.0, 0.0, 0.0, 0.0, 0.0, 0.0, 0.0, 0.0, 0.0, 0.0, 0.0, 0.0, 0.0, 0.0, 0.0, 0.0, 0.0, 0.0, 0.0, 0.0, 0.0, 0.0, 0.0, 0.0, 0.0, 0.0, 0.0, 0.0, 0.0, 0.0, 0.0, 0.0, 0.0, 0.0, 0.0, 0.0, 0.0, 0.0, 0.0, 0.0, 0.0, 0.0, 0.0, 0.0, 0.0, 0.0, 0.0, 0.0, 0.0, 0.0, 0.0, 0.0, 0.0, 0.0, 0.0, 0.0, 0.0, 0.0, 0.0, 0.0, 0.0, 0.0, 0.0, 0.0, 0.0, 0.0, 0.0, 0.0, 0.0, 0.0, 0.0, 0.0, 0.0, 0.0, 0.0, 0.0, 0.0, 0.0, 0.0, 0.0, 0.0, 0.0, 0.0, 0.0, 0.0, 0.0, 0.0, 0.0, 0.0, 0.0, 0.0, 0.0, 0.0, 0.0, 0.0, 0.0, 0.0, 0.0, 0.0, 0.0, 0.0, 0.0, 0.0, 0.0, 0.0, 0.0, 0.0, 0.0, 0.0, 0.0, 0.0, 0.0, 0.0, 0.0, 0.0, 0.0, 0.0, 0.0, 0.0, 0.0, 0.0, 0.0, 0.0, 0.0, 0.0, 0.0, 0.0, 0.0, 0.0, 0.0, 0.0, 0.0, 0.0, 0.0, 0.0, 0.0, 0.0, 0.0, 0.0, 0.0, 0.0, 0.0, 0.0, 0.0, 0.0, 0.0, 0.0, 0.0, 0.0, 0.0, 0.0, 0.0, 0.0, 0.0, 0.0, 0.0, 0.0, 0.0, 0.0, 0.0, 0.0, 0.0, 0.0, 0.0, 0.0, 0.0, 0.0, 0.0, 0.0, 0.0, 0.0, 0.0, 0.0, 0.0, 0.0, 0.0, 0.0, 0.0, 0.0, 0.0, 0.0, 0.0, 0.0, 0.0, 0.0, 0.0, 0.0, 0.0, 0.0, 0.0, 0.0, 0.0, 0.0, 0.0, 0.0, 0.0, 0.0, 0.0, 0.0, 0.0, 0.0, 0.0, 0.0, 0.0, 0.0, 0.0, 0.0, 0.0, 0.0, 0.0, 0.0, 0.0, 0.0, 0.0, 0.0, 0.0, 0.0, 0.0, 0.0, 0.0, 0.0, 0.0, 0.0, 0.0, 0.0, 0.0, 0.0, 0.0, 0.0, 0.0, 0.0, 0.0, 0.0, 0.0, 0.0, 0.0, 0.0, 0.0, 0.0, 0.0, 0.0, 0.0, 0.0, 0.0, 0.0, 0.0, 0.0, 0.0, 0.0, 0.0, 0.0, 0.0, 0.0, 0.0, 0.0, 0.0, 0.0, 0.0, 0.0, 0.0, 0.0, 0.0, 0.0, 0.0, 0.0, 0.0, 0.0, 0.0, 0.0, 0.0, 0.0, 0.0, 0.0, 0.0, 0.0, 0.0, 0.0, 0.0, 0.0, 0.0, 0.0, 0.0, 0.0, 0.0, 0.0, 0.0, 0.0, 0.0, 0.0, 0.0, 0.0, 0.0, 0.0, 0.0, 0.0, 0.0, 0.0, 0.0, 0.0, 0.0, 0.0, 0.0, 0.0, 0.0, 0.0, 0.0, 0.0, 0.0, 0.0, 0.0, 0.0, 0.0, 0.0, 0.0, 0.0, 0.0, 0.0, 0.0, 0.0, 0.0, 0.0, 0.0, 0.0, 0.0, 0.0, 0.0, 0.0, 0.0, 0.0, 0.0, 0.0, 0.0, 0.0, 0.0, 0.0, 0.0, 0.0, 0.0, 0.0, 0.0, 0.0, 0.0, 0.0, 0.0, 0.0, 0.0, 0.0, 0.0, 0.0, 0.0, 0.0, 0.0, 0.0, 0.0, 0.0, 0.0, 0.0, 0.0, 0.0, 0.0, 0.0, 0.0, 0.0, 0.0, 0.0, 0.0, 0.0, 0.0, 0.0, 0.0, 0.0, 0.0, 0.0, 0.0, 0.0, 0.0, 0.0, 0.0, 0.0, 0.0, 0.0, 0.0, 0.0, 0.0, 0.0, 0.0, 0.0, 0.0, 0.0, 0.0, 0.0, 0.0, 0.0, 0.0, 0.0, 0.0, 0.0, 0.0, 0.0, 0.0, 0.0, 0.0, 0.0, 0.0, 0.0, 0.0, 0.0, 0.0, 0.0, 0.0, 0.0, 0.0, 0.0, 0.0, 0.0, 0.0, 0.0, 0.0, 0.0, 0.0, 0.0, 0.0, 0.0, 0.0, 0.0, 0.0, 0.0, 0.0, 0.0, 0.0, 0.0, 0.0, 0.0, 0.0, 0.0, 0.0, 0.0, 0.0, 0.0, 0.0, 0.0, 0.0, 0.0, 0.0, 0.0, 0.0, 0.0, 0.0, 0.0, 0.0, 0.0, 0.0, 0.0, 0.0, 0.0, 0.0, 0.0, 0.0, 0.0, 0.0, 0.0, 0.0, 0.0, 0.0, 0.0, 0.0, 0.0, 0.0, 0.0, 0.0, 0.0, 0.0, 0.0, 0.0, 0.0, 0.0, 0.0, 0.0, 0.0, 0.0, 0.0, 0.0, 0.0, 0.0, 0.0, 0.0, 0.0, 0.0, 0.0, 0.0, 0.0, 0.0, 0.0, 0.0, 0.0, 0.0, 0.0, 0.0, 0.0, 0.0, 0.0, 0.0, 0.0, 0.0, 0.0, 0.0, 0.0, 0.0, 0.0, 0.0, 0.0, 0.0, 0.0, 0.0, 0.0, 0.0, 0.0, 0.0, 0.0, 0.0, 0.0, 0.0, 0.0, 0.0, 0.0, 0.0, 0.0, 0.0, 0.0, 0.0, 0.0, 0.0, 0.0, 0.0, 0.0, 0.0, 0.0, 0.0, 0.0, 0.0, 0.0, 0.0, 0.0, 0.0, 0.0, 0.0, 0.0, 0.0, 0.0, 0.0, 0.0, 0.0, 0.0, 0.0, 0.0, 0.0, 0.0, 0.0, 0.0, 0.0, 0.0, 0.0, 0.0, 0.0, 0.0, 0.0, 0.0, 0.0, 0.0, 0.0, 0.0, 0.0, 0.0, 0.0, 0.0, 0.0, 0.0, 0.0, 0.0, 0.0, 0.0, 0.0, 0.0, 0.0, 0.0, 0.0, 0.0, 0.0, 0.0, 0.0, 0.0, 0.0, 0.0, 0.0, 0.0, 0.0, 0.0, 0.0, 0.0, 0.0, 0.0, 0.0, 0.0, 0.0, 0.0, 0.0, 0.0, 0.0, 0.0, 0.0, 0.0, 0.0, 0.0, 0.0, 0.0, 0.0, 0.0, 0.0, 0.0, 0.0, 0.0, 0.0, 0.0, 0.0, 0.0, 0.0, 0.0, 0.0, 0.0, 0.0, 0.0, 0.0, 0.0, 0.0, 0.0, 0.0, 0.0, 0.0, 0.0, 0.0, 0.0, 0.0, 0.0, 0.0, 0.0, 0.0, 0.0, 0.0, 0.0, 0.0, 0.0, 0.0, 0.0, 0.0, 0.0, 0.0, 0.0, 0.0, 0.0, 0.0, 0.0, 0.0, 0.0, 0.0, 0.0, 0.0, 0.0, 0.0, 0.0, 0.0, 0.0, 0.0, 0.0, 0.0, 0.0, 0.0, 0.0, 0.0, 0.0, 0.0, 0.0, 0.0, 0.0, 0.0, 0.0, 0.0, 0.0, 0.0, 0.0, 0.0, 0.0, 0.0, 0.0, 0.0, 0.0, 0.0, 0.0, 0.0, 0.0, 0.0, 0.0, 0.0, 0.0, 0.0, 0.0, 0.0, 0.0, 0.0, 0.0, 0.0, 0.0, 0.0, 0.0, 0.0, 0.0, 0.0, 0.0, 0.0, 0.0, 0.0, 0.0, 0.0, 0.0, 0.0, 0.0, 0.0, 0.0, 0.0, 0.0, 0.0, 0.0, 0.0, 0.0, 0.0, 0.0, 0.0, 0.0, 0.0, 0.0, 0.0, 0.0, 0.0, 0.0, 0.0, 0.0, 0.0, 0.0, 0.0, 0.0, 0.0, 0.0, 0.0, 0.0, 0.0, 0.0, 0.0, 0.0, 0.0, 0.0, 0.0, 0.0, 0.0, 0.0, 0.0, 0.0, 0.0, 0.0, 0.0, 0.0, 0.0, 0.0, 0.0, 0.0, 0.0, 0.0, 0.0, 0.0, 0.0, 0.0, 0.0, 0.0, 0.0, 0.0, 0.0, 0.0, 0.0, 0.0, 0.0, 0.0, 0.0, 0.0, 0.0, 0.0, 0.0, 0.0, 0.0, 0.0, 0.0, 0.0, 0.0, 0.0, 0.0, 0.0, 0.0, 0.0, 0.0, 0.0, 0.0, 0.0, 0.0, 0.0, 0.0, 0.0, 0.0, 0.0, 0.0, 0.0, 0.0, 0.0, 0.0, 0.0, 0.0, 0.0, 0.0, 0.0, 0.0, 0.0, 0.0, 0.0, 0.0, 0.0, 0.0, 0.0, 0.0, 0.0, 0.0, 0.0, 0.0, 0.0, 0.0, 0.0, 0.0, 0.0, 0.0, 0.0, 0.0, 0.0, 0.0, 0.0, 0.0, 0.0, 0.0, 0.0, 0.0, 0.0, 0.0, 0.0, 0.0, 0.0, 0.0, 0.0, 0.0, 0.0, 0.0, 0.0, 0.0, 0.0, 0.0, 0.0, 0.0, 0.0, 0.0, 0.0, 0.0, 0.0, 0.0, 0.0, 0.0, 0.0, 0.0, 0.0, 0.0, 0.0, 0.0, 0.0, 0.0, 0.0, 0.0, 0.0, 0.0, 0.0, 0.0, 0.0, 0.0, 0.0, 0.0, 0.0, 0.0, 0.0, 0.0, 0.0, 0.0, 0.0, 0.0, 0.0, 0.0, 0.0, 0.0, 0.0, 0.0, 0.0, 0.0, 0.0, 0.0, 0.0, 0.0, 0.0, 0.0, 0.0, 0.0, 0.0, 0.0, 0.0, 0.0, 0.0, 0.0, 0.0, 0.0, 0.0, 0.0, 0.0, 0.0, 0.0, 0.0, 0.0, 0.0, 0.0, 0.0, 0.0, 0.0, 0.0, 0.0, 0.0, 0.0, 0.0, 0.0, 0.0, 0.0, 0.0, 0.0, 0.0, 0.0, 0.0, 0.0, 0.0, 0.0, 0.0, 0.0, 0.0, 0.0, 0.0, 0.0, 0.0, 0.0, 0.0, 0.0, 0.0, 0.0, 0.0, 0.0, 0.0, 0.0, 0.0, 0.0, 0.0, 0.0, 0.0, 0.0, 0.0, 0.0, 0.0, 0.0, 0.0, 0.0, 0.0, 0.0, 0.0, 0.0, 0.0, 0.0, 0.0, 0.0, 0.0, 0.0, 0.0, 0.0, 0.0, 0.0, 0.0, 0.0, 0.0, 0.0, 0.0, 0.0, 0.0, 0.0, 0.0, 0.0, 0.0, 0.0, 0.0, 0.0, 0.0, 0.0, 0.0, 0.0, 0.0, 0.0, 0.0, 0.0, 0.0, 0.0, 0.0, 0.0, 0.0, 0.0, 0.0, 0.0, 0.0, 0.0, 0.0, 0.0, 0.0, 0.0, 0.0, 0.0, 0.0, 0.0, 0.0, 0.0, 0.0, 0.0, 0.0, 0.0, 0.0, 0.0, 0.0, 0.0, 0.0, 0.0, 0.0, 0.0, 0.0, 0.0, 0.0, 0.0, 0.0, 0.0, 0.0, 0.0, 0.0, 0.0, 0.0, 0.0, 0.0, 0.0, 0.0, 0.0, 0.0, 0.0, 0.0, 0.0, 0.0, 0.0, 0.0, 0.0, 0.0, 0.0, 0.0, 0.0, 0.0, 0.0, 0.0, 0.0, 0.0, 0.0, 0.0, 0.0, 0.0, 0.0, 0.0, 0.0, 0.0, 0.0, 0.0, 0.0, 0.0, 0.0, 0.0, 0.0, 0.0, 0.0, 0.0, 0.0, 0.0, 0.0, 0.0, 0.0, 0.0, 0.0, 0.0, 0.0, 0.0, 0.0, 0.0, 0.0, 0.0, 0.0, 0.0, 0.0, 0.0, 0.0, 0.0, 0.0, 0.0, 0.0, 0.0, 0.0, 0.0, 0.0, 0.0, 0.0, 0.0, 0.0, 0.0, 0.0, 0.0, 0.0, 0.0, 0.0, 0.0, 0.0, 0.0, 0.0, 0.0, 0.0, 0.0, 0.0, 0.0, 0.0, 0.0, 0.0, 0.0, 0.0, 0.0, 0.0, 0.0, 0.0, 0.0, 0.0, 0.0, 0.0, 0.0, 0.0, 0.0, 0.0, 0.0, 0.0, 0.0, 0.0, 0.0, 0.0, 0.0, 0.0, 0.0, 0.0, 0.0, 0.0, 0.0, 0.0, 0.0, 0.0, 0.0, 0.0, 0.0, 0.0, 0.0, 0.0, 0.0, 0.0, 0.0, 0.0, 0.0, 0.0, 0.0, 0.0, 0.0, 0.0, 0.0, 0.0, 0.0, 0.0, 0.0, 0.0, 0.0, 0.0, 0.0, 0.0, 0.0, 0.0, 0.0, 0.0, 0.0, 0.0, 0.0, 0.0, 0.0, 0.0, 0.0, 0.0, 0.0, 0.0, 0.0, 0.0, 0.0, 0.0, 0.0, 0.0, 0.0, 0.0, 0.0, 0.0, 0.0, 0.0, 0.0, 0.0, 0.0, 0.0, 0.0, 0.0, 0.0, 0.0, 0.0, 0.0, 0.0, 0.0, 0.0, 0.0, 0.0, 0.0, 0.0, 0.0, 0.0, 0.0, 0.0, 0.0, 0.0, 0.0, 0.0, 0.0, 0.0, 0.0, 0.0, 0.0, 0.0, 0.0, 0.0, 0.0, 0.0, 0.0, 0.0, 0.0, 0.0, 0.0, 0.0, 0.0, 0.0, 0.0, 0.0, 0.0, 0.0, 0.0, 0.0, 0.0, 0.0, 0.0, 0.0, 0.0, 0.0, 0.0, 0.0, 0.0, 0.0, 0.0, 0.0, 0.0, 0.0, 0.0, 0.0, 0.0, 0.0, 0.0, 0.0, 0.0, 0.0, 0.0, 0.0, 0.0, 0.0, 0.0, 0.0, 0.0, 0.0, 0.0, 0.0, 0.0, 0.0, 0.0, 0.0, 0.0, 0.0, 0.0, 0.0, 0.0, 0.0, 0.0, 0.0, 0.0, 0.0, 0.0, 0.0, 0.0, 0.0, 0.0, 0.0, 0.0, 0.0, 0.0, 0.0, 0.0, 0.0, 0.0, 0.0, 0.0, 0.0, 0.0, 0.0, 0.0, 0.0, 0.0, 0.0, 0.0, 0.0, 0.0, 0.0, 0.0, 0.0, 0.0, 0.0, 0.0, 0.0, 0.0, 0.0, 0.0, 0.0, 0.0, 0.0, 0.0, 0.0, 0.0, 0.0, 0.0, 0.0, 0.0, 0.0, 0.0, 0.0, 0.0, 0.0, 0.0, 0.0, 0.0, 0.0, 0.0, 0.0, 0.0, 0.0, 0.0, 0.0, 0.0, 0.0, 0.0, 0.0, 0.0, 0.0, 0.0, 0.0, 0.0, 0.0, 0.0, 0.0, 0.0, 0.0, 0.0, 0.0, 0.0, 0.0, 0.0, 0.0, 0.0, 0.0, 0.0, 0.0, 0.0, 0.0, 0.0, 0.0, 0.0, 0.0, 0.0, 0.0, 0.0, 0.0, 0.0, 0.0, 0.0, 0.0, 0.0, 0.0, 0.0, 0.0, 0.0, 0.0, 0.0, 0.0, 0.0, 0.0, 0.0, 0.0, 0.0, 0.0, 0.0, 0.0, 0.0, 0.0, 0.0, 0.0, 0.0, 0.0, 0.0, 0.0, 0.0, 0.0, 0.0, 0.0, 0.0, 0.0, 0.0, 0.0, 0.0, 0.0, 0.0, 0.0, 0.0, 0.0, 0.0, 0.0, 0.0, 0.0, 0.0, 0.0, 0.0, 0.0, 0.0, 0.0, 0.0, 0.0, 0.0, 0.0, 0.0, 0.0, 0.0, 0.0, 0.0, 0.0, 0.0, 0.0, 0.0, 0.0, 0.0, 0.0, 0.0, 0.0, 0.0, 0.0, 0.0, 0.0, 0.0, 0.0, 0.0, 0.0, 0.0, 0.0, 0.0, 0.0, 0.0, 0.0, 0.0, 0.0, 0.0, 0.0, 0.0, 0.0, 0.0, 0.0, 0.0, 0.0, 0.0, 0.0, 0.0, 0.0, 0.0, 0.0, 0.0, 0.0, 0.0, 0.0, 0.0, 0.0, 0.0, 0.0, 0.0, 0.0, 0.0, 0.0, 0.0, 0.0, 0.0, 0.0, 0.0, 0.0, 0.0, 0.0, 0.0, 0.0, 0.0, 0.0, 0.0, 0.0, 0.0, 0.0, 0.0, 0.0, 0.0, 0.0, 0.0, 0.0, 0.0, 0.0, 0.0, 0.0, 0.0, 0.0, 0.0, 0.0, 0.0, 0.0, 0.0, 0.0, 0.0, 0.0, 0.0, 0.0, 0.0, 0.0, 0.0, 0.0, 0.0, 0.0, 0.0, 0.0, 0.0, 0.0, 0.0, 0.0, 0.0, 0.0, 0.0, 0.0, 0.0, 0.0, 0.0, 0.0, 0.0, 0.0, 0.0, 0.0, 0.0, 0.0, 0.0, 0.0, 0.0, 0.0, 0.0, 0.0, 0.0, 0.0, 0.0, 0.0, 0.0, 0.0, 0.0, 0.0, 0.0, 0.0, 0.0, 0.0, 0.0, 0.0, 0.0, 0.0, 0.0, 0.0, 0.0, 0.0, 0.0, 0.0, 0.0, 0.0, 0.0, 0.0, 0.0, 0.0, 0.0, 0.0, 0.0, 0.0, 0.0, 0.0, 0.0, 0.0, 0.0, 0.0, 0.0, 0.0, 0.0, 0.0, 0.0, 0.0, 0.0, 0.0, 0.0, 0.0, 0.0, 0.0, 0.0, 0.0, 0.0, 0.0, 0.0, 0.0, 0.0, 0.0, 0.0, 0.0, 0.0, 0.0, 0.0, 0.0, 0.0, 0.0, 0.0, 0.0, 0.0, 0.0, 0.0, 0.0, 0.0, 0.0, 0.0, 0.0, 0.0, 0.0, 0.0, 0.0, 0.0, 0.0, 0.0, 0.0, 0.0, 0.0, 0.0, 0.0, 0.0, 0.0, 0.0, 0.0, 0.0, 0.0, 0.0, 0.0, 0.0, 0.0, 0.0, 0.0, 0.0, 0.0, 0.0, 0.0, 0.0, 0.0, 0.0, 0.0, 0.0, 0.0, 0.0, 0.0, 0.0, 0.0, 0.0, 0.0, 0.0, 0.0, 0.0, 0.0, 0.0, 0.0, 0.0, 0.0, 0.0, 0.0, 0.0, 0.0, 0.0, 0.0, 0.0, 0.0, 0.0, 0.0, 0.0, 0.0, 0.0, 0.0, 0.0, 0.0, 0.0, 0.0, 0.0, 0.0, 0.0, 0.0, 0.0, 0.0, 0.0, 0.0, 0.0, 0.0, 0.0, 0.0, 0.0, 0.0, 0.0, 0.0, 0.0, 0.0, 0.0, 0.0, 0.0, 0.0, 0.0, 0.0, 0.0, 0.0, 0.0, 0.0, 0.0, 0.0, 0.0, 0.0, 0.0, 0.0, 0.0, 0.0, 0.0, 0.0, 0.0, 0.0, 0.0, 0.0, 0.0, 0.0, 0.0, 0.0, 0.0, 0.0, 0.0, 0.0, 0.0, 0.0, 0.0, 0.0, 0.0, 0.0, 0.0, 0.0, 0.0, 0.0, 0.0, 0.0, 0.0, 0.0, 0.0, 0.0, 0.0, 0.0, 0.0, 0.0, 0.0, 0.0, 0.0, 0.0, 0.0, 0.0, 0.0, 0.0, 0.0, 0.0, 0.0, 0.0, 0.0, 0.0, 0.0, 0.0, 0.0, 0.0, 0.0, 0.0, 0.0, 0.0, 0.0, 0.0, 0.0, 0.0, 0.0, 0.0, 0.0, 0.0, 0.0, 0.0, 0.0, 0.0, 0.0, 0.0, 0.0, 0.0, 0.0, 0.0, 0.0, 0.0, 0.0, 0.0, 0.0, 0.0, 0.0, 0.0, 0.0, 0.0, 0.0, 0.0, 0.0, 0.0, 0.0, 0.0, 0.0, 0.0, 0.0, 0.0, 0.0, 0.0, 0.0, 0.0, 0.0, 0.0, 0.0, 0.0, 0.0, 0.0, 0.0, 0.0, 0.0, 0.0, 0.0, 0.0, 0.0, 0.0, 0.0, 0.0, 0.0, 0.0, 0.0, 0.0, 0.0, 0.0, 0.0, 0.0, 0.0, 0.0, 0.0, 0.0, 0.0, 0.0, 0.0, 0.0, 0.0, 0.0, 0.0, 0.0, 0.0, 0.0, 0.0, 0.0, 0.0, 0.0, 0.0, 0.0, 0.0, 0.0, 0.0, 0.0, 0.0, 0.0, 0.0, 0.0, 0.0, 0.0, 0.0, 0.0, 0.0, 0.0, 0.0, 0.0, 0.0, 0.0, 0.0, 0.0, 0.0, 0.0, 0.0, 0.0, 0.0, 0.0, 0.0, 0.0, 0.0, 0.0, 0.0, 0.0, 0.0, 0.0, 0.0, 0.0, 0.0, 0.0, 0.0, 0.0, 0.0, 0.0, 0.0, 0.0, 0.0, 0.0, 0.0, 0.0, 0.0, 0.0, 0.0, 0.0, 0.0, 0.0, 0.0, 0.0, 0.0, 0.0, 0.0, 0.0, 0.0, 0.0, 0.0, 0.0, 0.0, 0.0, 0.0, 0.0, 0.0, 0.0, 0.0, 0.0, 0.0, 0.0, 0.0, 0.0, 0.0, 0.0, 0.0, 0.0, 0.0, 0.0, 0.0, 0.0, 0.0, 0.0, 0.0, 0.0, 0.0, 0.0, 0.0, 0.0, 0.0, 0.0, 0.0, 0.0, 0.0, 0.0, 0.0, 0.0, 0.0, 0.0, 0.0, 0.0, 0.0, 0.0, 0.0, 0.0, 0.0, 0.0, 0.0, 0.0, 0.0, 0.0, 0.0, 0.0, 0.0, 0.0, 0.0, 0.0, 0.0, 0.0, 0.0, 0.0, 0.0, 0.0, 0.0, 0.0, 0.0, 0.0, 0.0, 0.0, 0.0, 0.0, 0.0, 0.0, 0.0, 0.0, 0.0, 0.0, 0.0, 0.0, 0.0, 0.0, 0.0, 0.0, 0.0, 0.0, 0.0, 0.0, 0.0, 0.0, 0.0, 0.0, 0.0, 0.0, 0.0, 0.0, 0.0, 0.0, 0.0, 0.0, 0.0, 0.0, 0.0, 0.0, 0.0, 0.0, 0.0, 0.0, 0.0, 0.0, 0.0, 0.0, 0.0, 0.0, 0.0, 0.0, 0.0, 0.0, 0.0, 0.0, 0.0, 0.0, 0.0, 0.0, 0.0, 0.0, 0.0, 0.0, 0.0, 0.0, 0.0, 0.0, 0.0, 0.0, 0.0, 0.0, 0.0, 0.0, 0.0, 0.0, 0.0, 0.0, 0.0, 0.0, 0.0, 0.0, 0.0, 0.0, 0.0, 0.0, 0.0, 0.0, 0.0, 0.0, 0.0, 0.0, 0.0, 0.0, 0.0, 0.0, 0.0, 0.0, 0.0, 0.0, 0.0, 0.0, 0.0, 0.0, 0.0, 0.0, 0.0, 0.0, 0.0, 0.0, 0.0, 0.0, 0.0, 0.0, 0.0, 0.0, 0.0, 0.0, 0.0, 0.0, 0.0, 0.0, 0.0, 0.0, 0.0, 0.0, 0.0, 0.0, 0.0, 0.0, 0.0, 0.0, 0.0, 0.0, 0.0, 0.0, 0.0, 0.0, 0.0, 0.0, 0.0, 0.0, 0.0, 0.0, 0.0, 0.0, 0.0, 0.0, 0.0, 0.0, 0.0, 0.0, 0.0, 0.0, 0.0, 0.0, 0.0, 0.0, 0.0, 0.0, 0.0, 0.0, 0.0, 0.0, 0.0, 0.0, 0.0, 0.0, 0.0, 0.0, 0.0, 0.0, 0.0, 0.0, 0.0, 0.0, 0.0, 0.0, 0.0, 0.0, 0.0, 0.0, 0.0, 0.0, 0.0, 0.0, 0.0, 0.0, 0.0, 0.0, 0.0, 0.0, 0.0, 0.0, 0.0, 0.0, 0.0, 0.0, 0.0, 0.0, 0.0, 0.0, 0.0, 0.0, 0.0, 0.0, 0.0, 0.0, 0.0, 0.0, 0.0, 0.0, 0.0, 0.0, 0.0, 0.0, 0.0, 0.0, 0.0, 0.0, 0.0, 0.0, 0.0, 0.0, 0.0, 0.0, 0.0, 0.0, 0.0, 0.0, 0.0, 0.0, 0.0, 0.0, 0.0, 0.0, 0.0, 0.0, 0.0, 0.0, 0.0, 0.0, 0.0, 0.0, 0.0, 0.0, 0.0, 0.0, 0.0, 0.0, 0.0, 0.0, 0.0, 0.0, 0.0, 0.0, 0.0, 0.0, 0.0, 0.0, 0.0, 0.0, 0.0, 0.0, 0.0, 0.0, 0.0, 0.0, 0.0, 0.0, 0.0, 0.0, 0.0, 0.0, 0.0, 0.0, 0.0, 0.0, 0.0, 0.0, 0.0, 0.0, 0.0, 0.0, 0.0, 0.0, 0.0, 0.0, 0.0, 0.0, 0.0, 0.0, 0.0, 0.0, 0.0, 0.0, 0.0, 0.0, 0.0, 0.0, 0.0, 0.0, 0.0, 0.0, 0.0, 0.0, 0.0, 0.0, 0.0, 0.0, 0.0, 0.0, 0.0, 0.0, 0.0, 0.0, 0.0, 0.0, 0.0, 0.0, 0.0, 0.0, 0.0, 0.0, 0.0, 0.0, 0.0, 0.0, 0.0, 0.0, 0.0, 0.0, 0.0, 0.0, 0.0, 0.0, 0.0, 0.0, 0.0, 0.0, 0.0, 0.0, 0.0, 0.0, 0.0, 0.0, 0.0, 0.0, 0.0, 0.0, 0.0, 0.0, 0.0, 0.0, 0.0, 0.0, 0.0, 0.0, 0.0, 0.0, 0.0, 0.0, 0.0, 0.0, 0.0, 0.0, 0.0, 0.0, 0.0, 0.0, 0.0, 0.0, 0.0, 0.0, 0.0, 0.0, 0.0, 0.0, 0.0, 0.0, 0.0, 0.0, 0.0, 0.0, 0.0, 0.0, 0.0, 0.0, 0.0, 0.0, 0.0, 0.0, 0.0, 0.0, 0.0, 0.0, 0.0, 0.0, 0.0, 0.0, 0.0, 0.0, 0.0, 0.0, 0.0, 0.0, 0.0, 0.0, 0.0, 0.0, 0.0, 0.0, 0.0, 0.0, 0.0, 0.0, 0.0, 0.0, 0.0, 0.0, 0.0, 0.0, 0.0, 0.0, 0.0, 0.0, 0.0, 0.0, 0.0, 0.0, 0.0, 0.0, 0.0, 0.0, 0.0, 0.0, 0.0, 0.0, 0.0, 0.0, 0.0, 0.0, 0.0, 0.0, 0.0, 0.0, 0.0, 0.0, 0.0, 0.0, 0.0, 0.0, 0.0, 0.0, 0.0, 0.0, 0.0, 0.0, 0.0, 0.0, 0.0, 0.0, 0.0, 0.0, 0.0, 0.0, 0.0, 0.0, 0.0, 0.0, 0.0, 0.0, 0.0, 0.0, 0.0, 0.0, 0.0, 0.0, 0.0, 0.0, 0.0, 0.0, 0.0, 0.0, 0.0, 0.0, 0.0, 0.0, 0.0, 0.0, 0.0, 0.0, 0.0, 0.0, 0.0, 0.0, 0.0, 0.0, 0.0, 0.0, 0.0, 0.0, 0.0, 0.0, 0.0, 0.0, 0.0, 0.0, 0.0, 0.0, 0.0, 0.0, 0.0, 0.0, 0.0, 0.0, 0.0, 0.0, 0.0, 0.0, 0.0, 0.0, 0.0, 0.0, 0.0, 0.0, 0.0, 0.0, 0.0, 0.0, 0.0, 0.0, 0.0, 0.0, 0.0, 0.0, 0.0, 0.0, 0.0, 0.0, 0.0, 0.0, 0.0, 0.0, 0.0, 0.0, 0.0, 0.0, 0.0, 0.0, 0.0, 0.0, 0.0, 0.0, 0.0, 0.0, 0.0, 0.0, 0.0, 0.0, 0.0, 0.0, 0.0, 0.0, 0.0, 0.0, 0.0, 0.0, 0.0, 0.0, 0.0, 0.0, 0.0, 0.0, 0.0, 0.0, 0.0, 0.0, 0.0, 0.0, 0.0, 0.0, 0.0, 0.0, 0.0, 0.0, 0.0, 0.0, 0.0, 0.0, 0.0, 0.0, 0.0, 0.0, 0.0, 0.0, 0.0, 0.0, 0.0, 0.0, 0.0, 0.0, 0.0, 0.0, 0.0, 0.0, 0.0, 0.0, 0.0, 0.0, 0.0, 0.0, 0.0, 0.0, 0.0, 0.0, 0.0, 0.0, 0.0, 0.0, 0.0, 0.0, 0.0, 0.0, 0.0, 0.0, 0.0, 0.0, 0.0, 0.0, 0.0, 0.0, 0.0, 0.0, 0.0, 0.0, 0.0, 0.0, 0.0, 0.0, 0.0, 0.0, 0.0, 0.0, 0.0, 0.0, 0.0, 0.0, 0.0, 0.0, 0.0, 0.0, 0.0, 0.0, 0.0, 0.0, 0.0, 0.0, 0.0, 0.0, 0.0, 0.0, 0.0, 0.0, 0.0, 0.0, 0.0, 0.0, 0.0, 0.0, 0.0, 0.0, 0.0, 0.0, 0.0, 0.0, 0.0, 0.0, 0.0, 0.0, 0.0, 0.0, 0.0, 0.0, 0.0, 0.0, 0.0, 0.0, 0.0, 0.0, 0.0, 0.0, 0.0, 0.0, 0.0, 0.0, 0.0, 0.0, 0.0, 0.0, 0.0, 0.0, 0.0, 0.0, 0.0, 0.0, 0.0, 0.0, 0.0, 0.0, 0.0, 0.0, 0.0, 0.0, 0.0, 0.0, 0.0, 0.0, 0.0, 0.0, 0.0, 0.0, 0.0, 0.0, 0.0, 0.0, 0.0, 0.0, 0.0, 0.0, 0.0, 0.0, 0.0, 0.0, 0.0, 0.0, 0.0, 0.0, 0.0, 0.0, 0.0, 0.0, 0.0, 0.0, 0.0, 0.0, 0.0, 0.0, 0.0, 0.0, 0.0, 0.0, 0.0, 0.0, 0.0, 0.0, 0.0, 0.0, 0.0, 0.0, 0.0, 0.0, 0.0, 0.0, 0.0, 0.0, 0.0, 0.0, 0.0, 0.0, 0.0, 0.0, 0.0, 0.0, 0.0, 0.0, 0.0, 0.0, 0.0, 0.0, 0.0, 0.0, 0.0, 0.0, 0.0, 0.0, 0.0, 0.0, 0.0, 0.0, 0.0, 0.0, 0.0, 0.0, 0.0, 0.0, 0.0, 0.0, 0.0, 0.0, 0.0, 0.0, 0.0, 0.0, 0.0, 0.0, 0.0, 0.0, 0.0, 0.0, 0.0, 0.0, 0.0, 0.0, 0.0, 0.0, 0.0, 0.0, 0.0, 0.0, 0.0, 0.0, 0.0, 0.0, 0.0, 0.0, 0.0, 0.0, 0.0, 0.0, 0.0, 0.0, 0.0, 0.0, 0.0, 0.0, 0.0, 0.0, 0.0, 0.0, 0.0, 0.0, 0.0, 0.0, 0.0, 0.0, 0.0, 0.0, 0.0, 0.0, 0.0, 0.0, 0.0, 0.0, 0.0, 0.0, 0.0, 0.0, 0.0, 0.0, 0.0, 0.0, 0.0, 0.0, 0.0, 0.0, 0.0, 0.0, 0.0, 0.0, 0.0, 0.0, 0.0, 0.0, 0.0, 0.0, 0.0, 0.0, 0.0, 0.0, 0.0, 0.0, 0.0, 0.0, 0.0, 0.0, 0.0, 0.0, 0.0, 0.0, 0.0, 0.0, 0.0, 0.0, 0.0, 0.0, 0.0, 0.0, 0.0, 0.0, 0.0, 0.0, 0.0, 0.0, 0.0, 0.0, 0.0, 0.0, 0.0, 0.0, 0.0, 0.0, 0.0, 0.0, 0.0, 0.0, 0.0, 0.0, 0.0, 0.0, 0.0, 0.0, 0.0, 0.0, 0.0, 0.0, 0.0, 0.0, 0.0, 0.0, 0.0, 0.0, 0.0, 0.0, 0.0, 0.0, 0.0, 0.0, 0.0, 0.0, 0.0, 0.0, 0.0, 0.0, 0.0, 0.0, 0.0, 0.0, 0.0, 0.0, 0.0, 0.0, 0.0, 0.0, 0.0, 0.0, 0.0, 0.0, 0.0, 0.0, 0.0, 0.0, 0.0, 0.0, 0.0, 0.0, 0.0, 0.0, 0.0, 0.0, 0.0, 0.0, 0.0, 0.0, 0.0, 0.0, 0.0, 0.0, 0.0, 0.0, 0.0, 0.0, 0.0, 0.0, 0.0, 0.0, 0.0, 0.0, 0.0, 0.0, 0.0, 0.0, 0.0, 0.0, 0.0, 0.0, 0.0, 0.0, 0.0, 0.0, 0.0, 0.0, 0.0, 0.0, 0.0, 0.0, 0.0, 0.0, 0.0, 0.0, 0.0, 0.0, 0.0, 0.0, 0.0, 0.0, 0.0, 0.0, 0.0, 0.0, 0.0, 0.0, 0.0, 0.0, 0.0, 0.0, 0.0, 0.0, 0.0, 0.0, 0.0, 0.0, 0.0, 0.0, 0.0, 0.0, 0.0, 0.0, 0.0, 0.0, 0.0, 0.0, 0.0, 0.0, 0.0, 0.0, 0.0, 0.0, 0.0, 0.0, 0.0, 0.0, 0.0, 0.0, 0.0, 0.0, 0.0, 0.0, 0.0, 0.0, 0.0, 0.0, 0.0, 0.0, 0.0, 0.0, 0.0, 0.0, 0.0, 0.0, 0.0, 0.0, 0.0, 0.0, 0.0, 0.0, 0.0, 0.0, 0.0, 0.0, 0.0, 0.0, 0.0, 0.0, 0.0, 0.0, 0.0, 0.0, 0.0, 0.0, 0.0, 0.0, 0.0, 0.0, 0.0, 0.0, 0.0, 0.0, 0.0, 0.0, 0.0, 0.0, 0.0, 0.0, 0.0, 0.0, 0.0, 0.0, 0.0, 0.0, 0.0, 0.0, 0.0, 0.0, 0.0, 0.0, 0.0, 0.0, 0.0, 0.0, 0.0, 0.0, 0.0, 0.0, 0.0, 0.0, 0.0, 0.0, 0.0, 0.0, 0.0, 0.0, 0.0, 0.0, 0.0, 0.0, 0.0, 0.0, 0.0, 0.0, 0.0, 0.0, 0.0, 0.0, 0.0, 0.0, 0.0, 0.0, 0.0, 0.0, 0.0, 0.0, 0.0, 0.0, 0.0, 0.0, 0.0, 0.0, 0.0, 0.0, 0.0, 0.0, 0.0, 0.0, 0.0, 0.0, 0.0, 0.0, 0.0, 0.0, 0.0, 0.0, 0.0, 0.0, 0.0, 0.0])
me_circle_002.use_remesh_fix_poles = True
me_circle_002.use_remesh_preserve_attributes = False
me_circle_002.use_mirror_vertex_groups = False
me_circle_002.update()
me_cube_002 = bpy.data.meshes.new('Cube.002')
me_cube_002.from_pydata([(-1.0, -1.0, -1.0), (-1.0, -1.0, 1.0), (-1.0, 1.0, 0.5), (-1.0, 1.0, 1.0), (1.0, -1.0, -1.0), (1.0, -1.0, 1.0), (1.0, 1.0, 0.5), (1.0, 1.0, 1.0)], [], [(0, 1, 3, 2), (2, 3, 7, 6), (6, 7, 5, 4), (4, 5, 1, 0), (2, 6, 4, 0), (7, 3, 1, 5)])
_uv = me_cube_002.uv_layers.new(name='UVMap')
_uv.uv.foreach_set('vector', [0.375, 0.0, 0.625, 0.0, 0.625, 0.25, 0.375, 0.25, 0.375, 0.25, 0.625, 0.25, 0.625, 0.5, 0.375, 0.5, 0.375, 0.5, 0.625, 0.5, 0.625, 0.75, 0.375, 0.75, 0.375, 0.75, 0.625, 0.75, 0.625, 1.0, 0.375, 1.0, 0.125, 0.5, 0.375, 0.5, 0.375, 0.75, 0.125, 0.75, 0.625, 0.5, 0.875, 0.5, 0.875, 0.75, 0.625, 0.75])
me_cube_002.use_remesh_fix_poles = True
me_cube_002.use_remesh_preserve_attributes = False
me_cube_002.use_mirror_vertex_groups = False
me_cube_002.update()
me_cube_003 = bpy.data.meshes.new('Cube.003')
me_cube_003.from_pydata([(-1.0, -1.0, -1.0), (-1.0, -1.0, 1.0), (-1.0, 1.0, -0.9211), (-1.0, 1.0, 1.0), (1.0, -1.0, -1.0), (1.0, -1.0, 1.0), (1.0, 1.0, -0.9211), (1.0, 1.0, 1.0)], [], [(0, 1, 3, 2), (2, 3, 7, 6), (6, 7, 5, 4), (4, 5, 1, 0), (2, 6, 4, 0), (7, 3, 1, 5)])
_uv = me_cube_003.uv_layers.new(name='UVMap')
_uv.uv.foreach_set('vector', [0.375, 0.0, 0.625, 0.0, 0.625, 0.25, 0.375, 0.25, 0.375, 0.25, 0.625, 0.25, 0.625, 0.5, 0.375, 0.5, 0.375, 0.5, 0.625, 0.5, 0.625, 0.75, 0.375, 0.75, 0.375, 0.75, 0.625, 0.75, 0.625, 1.0, 0.375, 1.0, 0.125, 0.5, 0.375, 0.5, 0.375, 0.75, 0.125, 0.75, 0.625, 0.5, 0.875, 0.5, 0.875, 0.75, 0.625, 0.75])
me_cube_003.use_remesh_fix_poles = True
me_cube_003.use_remesh_preserve_attributes = False
me_cube_003.use_mirror_vertex_groups = False
me_cube_003.update()
me_circle_003 = bpy.data.meshes.new('Circle.003')
me_circle_003.from_pydata([(4.448e-08, 1.65, 0.0), (2.669e-07, -1.65, 0.0), (0.1456, -1.635, 0.0), (0.2856, -1.588, 0.0), (0.4146, -1.511, 0.0), (0.5276, -1.409, 0.0), (0.6204, -1.284, 0.0), (0.6894, -1.141, 0.0), (0.7319, -0.9862, 0.0), (0.7462, 0.8252, 0.0), (0.7319, 0.9862, 0.0), (0.6894, 1.141, 0.0), (0.6204, 1.284, 0.0), (0.5276, 1.409, 0.0), (0.4146, 1.511, 0.0), (0.2856, 1.588, 0.0), (0.1456, 1.635, 0.0), (0.7462, -0.8252, 0.0), (0.7462, 0.6189, 0.0), (0.7462, 0.4126, 0.0), (0.7462, 0.2063, 0.0), (0.7462, 6.886e-07, 0.0), (0.7462, -0.2063, 0.0), (0.7462, -0.4126, 0.0), (0.7462, -0.6189, 0.0), (4.448e-08, 1.65, 8.91), (2.669e-07, -1.65, 8.91), (0.1456, -1.635, 8.91), (0.2856, -1.588, 8.91), (0.4146, -1.511, 8.91), (0.5276, -1.409, 8.91), (0.6204, -1.284, 8.91), (0.6894, -1.141, 8.91), (0.7319, -0.9862, 8.91), (0.7462, 0.8252, 8.91), (0.7319, 0.9862, 8.91), (0.6894, 1.141, 8.91), (0.6204, 1.284, 8.91), (0.5276, 1.409, 8.91), (0.4146, 1.511, 8.91), (0.2856, 1.588, 8.91), (0.1456, 1.635, 8.91), (0.7462, -0.8252, 8.91), (0.7462, 0.6189, 8.91), (0.7462, 0.4126, 8.91), (0.7462, 0.2063, 8.91), (0.7462, 6.886e-07, 8.91), (0.7462, -0.2063, 8.91), (0.7462, -0.4126, 8.91), (0.7462, -0.6189, 8.91), (0.9098, 0.4126, 0.0), (0.9098, 0.2063, 0.0), (0.9098, 0.4126, 8.91), (0.9098, 0.2063, 8.91), (0.8403, 0.6189, 0.0), (0.9098, 0.5494, 0.0), (0.9098, 0.0695, 0.0), (0.8403, 6.886e-07, 0.0), (0.9098, 0.5494, 8.91), (0.8403, 0.6189, 8.91), (0.8403, 6.886e-07, 8.91), (0.9098, 0.0695, 8.91)], [], [(46, 21, 57, 60), (13, 38, 37, 12), (5, 30, 29, 4), (45, 46, 60, 61, 53), (14, 39, 38, 13), (6, 31, 30, 5), (51, 53, 61, 56), (15, 40, 39, 14), (7, 32, 31, 6), (21, 46, 47, 22), (16, 41, 40, 15), (8, 33, 32, 7), (22, 47, 48, 23), (8, 17, 42, 33), (0, 25, 41, 16), (10, 35, 34, 9), (23, 48, 49, 24), (2, 27, 26, 1), (24, 49, 42, 17), (11, 36, 35, 10), (3, 28, 27, 2), (9, 34, 43, 18), (12, 37, 36, 11), (4, 29, 28, 3), (18, 43, 59, 54), (50, 52, 53, 51), (43, 44, 52, 58, 59), (19, 18, 54, 55, 50), (44, 45, 53, 52), (20, 19, 50, 51), (21, 20, 51, 56, 57), (58, 55, 54, 59), (56, 61, 60, 57), (55, 58, 52, 50)])
_uv = me_circle_003.uv_layers.new(name='UVMap')
_uv.uv.foreach_set('vector', [0.0, 0.0, 0.0, 0.0, 0.0, 0.0, 0.0, 0.0, 0.0, 0.0, 0.0, 0.0, 0.0, 0.0, 0.0, 0.0, 0.0, 0.0, 0.0, 0.0, 0.0, 0.0, 0.0, 0.0, 0.0, 0.0, 0.0, 0.0, 0.0, 0.0, 0.0, 0.0, 0.0, 0.0, 0.0, 0.0, 0.0, 0.0, 0.0, 0.0, 0.0, 0.0, 0.0, 0.0, 0.0, 0.0, 0.0, 0.0, 0.0, 0.0, 0.0, 0.0, 0.0, 0.0, 0.0, 0.0, 0.0, 0.0, 0.0, 0.0, 0.0, 0.0, 0.0, 0.0, 0.0, 0.0, 0.0, 0.0, 0.0, 0.0, 0.0, 0.0, 0.0, 0.0, 0.0, 0.0, 0.0, 0.0, 0.0, 0.0, 0.0, 0.0, 0.0, 0.0, 0.0, 0.0, 0.0, 0.0, 0.0, 0.0, 0.0, 0.0, 0.0, 0.0, 0.0, 0.0, 0.0, 0.0, 0.0, 0.0, 0.0, 0.0, 0.0, 0.0, 0.0, 0.0, 0.0, 0.0, 0.0, 0.0, 0.0, 0.0, 0.0, 0.0, 0.0, 0.0, 0.0, 0.0, 0.0, 0.0, 0.0, 0.0, 0.0, 0.0, 0.0, 0.0, 0.0, 0.0, 0.0, 0.0, 0.0, 0.0, 0.0, 0.0, 0.0, 0.0, 0.0, 0.0, 0.0, 0.0, 0.0, 0.0, 0.0, 0.0, 0.0, 0.0, 0.0, 0.0, 0.0, 0.0, 0.0, 0.0, 0.0, 0.0, 0.0, 0.0, 0.0, 0.0, 0.0, 0.0, 0.0, 0.0, 0.0, 0.0, 0.0, 0.0, 0.0, 0.0, 0.0, 0.0, 0.0, 0.0, 0.0, 0.0, 0.0, 0.0, 0.0, 0.0, 0.0, 0.0, 0.0, 0.0, 0.0, 0.0, 0.0, 0.0, 0.0, 0.0, 0.0, 0.0, 0.0, 0.0, 0.0, 0.0, 0.0, 0.0, 0.0, 0.0, 0.0, 0.0, 0.0, 0.0, 0.0, 0.0, 0.0, 0.0, 0.0, 0.0, 0.0, 0.0, 0.0, 0.0, 0.0, 0.0, 0.0, 0.0, 0.0, 0.0, 0.0, 0.0, 0.0, 0.0, 0.0, 0.0, 0.0, 0.0, 0.0, 0.0, 0.0, 0.0, 0.0, 0.0, 0.0, 0.0, 0.0, 0.0, 0.0, 0.0, 0.0, 0.0, 0.0, 0.0, 0.0, 0.0, 0.0, 0.0, 0.0, 0.0, 0.0, 0.0, 0.0, 0.0, 0.0, 0.0, 0.0, 0.0, 0.0, 0.0, 0.0, 0.0, 0.0, 0.0, 0.0, 0.0, 0.0, 0.0, 0.0, 0.0, 0.0, 0.0, 0.0, 0.0, 0.0, 0.0, 0.0, 0.0, 0.0, 0.0, 0.0, 0.0])
me_circle_003.use_remesh_fix_poles = True
me_circle_003.use_remesh_preserve_attributes = False
me_circle_003.use_mirror_vertex_groups = False
me_circle_003.update()

# ---- objects
ob_circle_001 = bpy.data.objects.new('Circle.001', me_circle_001)
ob_cube = bpy.data.objects.new('Cube', me_cube_001)
ob_circle = bpy.data.objects.new('Circle', me_circle_002)
ob_cube_001 = bpy.data.objects.new('Cube.001', me_cube_002)
ob_cube_002 = bpy.data.objects.new('Cube.002', me_cube_003)
ob_circle_002 = bpy.data.objects.new('Circle.002', me_circle_003)

# ---- transforms, parenting, visibility, modifiers, constraints
ob_circle_001.location = (-2.751e-08, -3.4, 1.831)
ob_circle_001.scale = (0.72, 0.72, 1.0)
ob_circle_001.lineart.crease_threshold = 0.0
ob_cube.location = (1.177e-15, 1.0, 4.3)
ob_cube.scale = (1.7, -1.0, 1.0)
ob_cube.lineart.crease_threshold = 0.0
ob_circle.location = (0.0, 0.0, 0.0)
ob_circle.lineart.crease_threshold = 0.0
_m = ob_circle.modifiers.new('Mirror', 'MIRROR')
_m = ob_circle.modifiers.new('Solidify', 'SOLIDIFY')
_m.thickness = 0.06
_m.offset = 1.0
ob_cube_001.location = (-6.661e-17, -0.4, 6.0)
ob_cube_001.scale = (1.4, 1.0, 1.0)
ob_cube_001.lineart.crease_threshold = 0.0
ob_cube_002.location = (0.0, 0.9, 9.4)
ob_cube_002.scale = (0.1, 0.2, 3.8)
ob_cube_002.lineart.crease_threshold = 0.0
ob_circle_002.location = (0.0, -1.0, 0.0)
ob_circle_002.lineart.crease_threshold = 0.0
_m = ob_circle_002.modifiers.new('Mirror', 'MIRROR')

# ---- collection membership
col_collection.objects.link(ob_circle_001)
col_collection.objects.link(ob_cube)
col_collection.objects.link(ob_circle)
col_collection.objects.link(ob_cube_001)
col_collection.objects.link(ob_cube_002)
col_collection.objects.link(ob_circle_002)

# ---- scene / render settings (as saved in the file)
scene.frame_start = 1; scene.frame_end = 250; scene.frame_set(1)
scene.render.engine = 'BLENDER_EEVEE_NEXT'
scene.cycles.use_denoising = False
scene.cycles.samples = 128
scene.cycles.sampling_pattern = 'TABULATED_SOBOL'
scene.cycles.use_adaptive_sampling = False
scene.cycles.use_light_tree = False
scene.view_settings.view_transform = 'Filmic'
bpy.context.view_layer.update()

# ---- added for rendering (the .blend has no active camera and no usable light): camera, sun
cam_auto = bpy.data.cameras.new('AutoCamera')
cam_auto.lens = 50.0
cam_auto.sensor_width = 36.0
cam_auto.clip_end = 1000.0
ob_auto_camera = bpy.data.objects.new('AutoCamera', cam_auto)
scene.collection.objects.link(ob_auto_camera)
ob_auto_camera.location = (13.7311, -17.4122, 17.5849)
ob_auto_camera.rotation_euler = (1.09748, -7.21219e-08, 0.694738)
scene.camera = ob_auto_camera
light_auto_sun = bpy.data.lights.new('AutoSun', 'SUN')
light_auto_sun.energy = 3.0
light_auto_sun.angle = 0.0523599
ob_auto_sun = bpy.data.objects.new('AutoSun', light_auto_sun)
scene.collection.objects.link(ob_auto_sun)
ob_auto_sun.rotation_euler = (0.872665, 0.174533, 0.523599)
bpy.context.view_layer.update()
